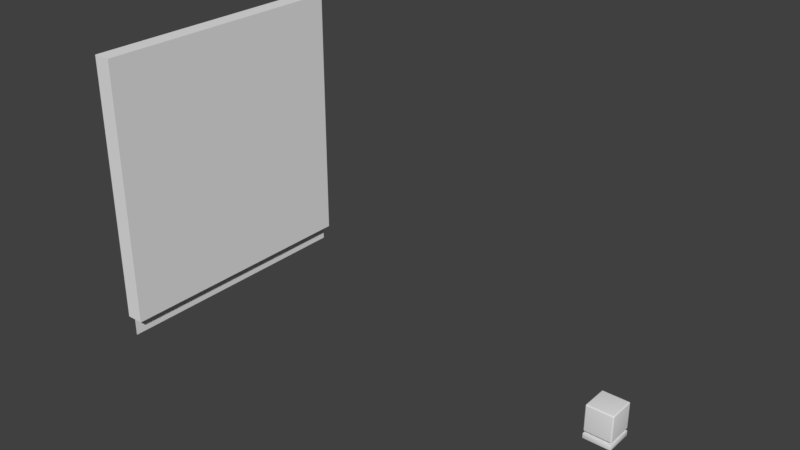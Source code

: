 # Source: DeskLamp.blend  (saved by Blender 2.79.0; exported with 4.5.12 LTS)
import bpy
from mathutils import Matrix  # noqa: F401  (used for matrix-valued properties, if any)

bpy.ops.wm.read_factory_settings(use_empty=True)
scene = bpy.context.scene
scene.name = 'Scene'

# ---- collections
col_collection_1 = bpy.data.collections.new('Collection 1'); scene.collection.children.link(col_collection_1)

# ---- materials (node trees are filled in below, after node groups)
mat_material_002 = bpy.data.materials.new('Material.002')
mat_material_002.alpha_threshold = 0.0
mat_material_002.use_transparent_shadow = False
mat_material_002.roughness = 0.5
mat_material_001 = bpy.data.materials.new('Material.001')
mat_material_001.alpha_threshold = 0.0
mat_material_001.use_transparent_shadow = False
mat_material_001.roughness = 0.5

# ---- material node trees

# ---- world
world_world = bpy.data.worlds.new('World'); scene.world = world_world
world_world.color = (0.05088, 0.05088, 0.05088)
world_world.use_sun_shadow = False
world_world.sun_shadow_jitter_overblur = 0.0
world_world.cycles.sampling_method = 'MANUAL'

# ---- meshes
me_cube_003 = bpy.data.meshes.new('Cube.003')
me_cube_003.from_pydata([(-0.1367, -0.1367, -3.576e-08), (-0.1367, -0.15, 0.01335), (-0.15, -0.1367, 0.01335), (-0.1367, -0.1401, 0.0004545), (-0.1367, -0.1433, 0.001789), (-0.1367, -0.1461, 0.00391), (-0.1401, -0.1367, 0.0004545), (-0.1402, -0.1402, 0.0009958), (-0.1402, -0.1433, 0.002346), (-0.1401, -0.1458, 0.004223), (-0.1433, -0.1367, 0.001789), (-0.1434, -0.1402, 0.002354), (-0.143, -0.143, 0.003486), (-0.1427, -0.1451, 0.004945), (-0.1444, -0.1444, 0.005642), (-0.1401, -0.1495, 0.01335), (-0.1433, -0.1482, 0.01335), (-0.1461, -0.1461, 0.01335), (-0.1367, -0.1495, 0.009896), (-0.1402, -0.149, 0.009787), (-0.1433, -0.1477, 0.009845), (-0.1458, -0.1458, 0.009917), (-0.1367, -0.1482, 0.006674), (-0.1402, -0.1476, 0.00665), (-0.143, -0.1465, 0.006991), (-0.1451, -0.1451, 0.007271), (-0.1495, -0.1367, 0.009896), (-0.1482, -0.1367, 0.006674), (-0.1461, -0.1367, 0.00391), (-0.1495, -0.1401, 0.01335), (-0.149, -0.1402, 0.009758), (-0.1477, -0.1402, 0.006653), (-0.1458, -0.1401, 0.004232), (-0.1482, -0.1433, 0.01335), (-0.1476, -0.1434, 0.009825), (-0.1465, -0.143, 0.006988), (-0.1451, -0.1427, 0.004946), (-0.1367, -0.15, 0.2866), (-0.1367, -0.1367, 0.3), (-0.15, -0.1367, 0.2866), (-0.1367, -0.1495, 0.2901), (-0.1367, -0.1482, 0.2933), (-0.1367, -0.1461, 0.2961), (-0.1401, -0.1495, 0.2867), (-0.1402, -0.149, 0.2902), (-0.1402, -0.1477, 0.2933), (-0.1401, -0.1458, 0.2958), (-0.1433, -0.1482, 0.2867), (-0.1434, -0.1476, 0.2902), (-0.143, -0.1465, 0.293), (-0.1427, -0.1451, 0.2951), (-0.1444, -0.1444, 0.2944), (-0.1401, -0.1367, 0.2995), (-0.1433, -0.1367, 0.2982), (-0.1461, -0.1367, 0.2961), (-0.1367, -0.1401, 0.2995), (-0.1402, -0.1402, 0.299), (-0.1433, -0.1402, 0.2977), (-0.1458, -0.1401, 0.2958), (-0.1367, -0.1433, 0.2982), (-0.1402, -0.1434, 0.2976), (-0.143, -0.143, 0.2965), (-0.1451, -0.1427, 0.2951), (-0.1495, -0.1401, 0.2867), (-0.1482, -0.1433, 0.2867), (-0.1461, -0.1461, 0.2867), (-0.1495, -0.1367, 0.2901), (-0.149, -0.1402, 0.2902), (-0.1477, -0.1433, 0.2902), (-0.1458, -0.1458, 0.2901), (-0.1482, -0.1367, 0.2933), (-0.1476, -0.1402, 0.2934), (-0.1465, -0.143, 0.293), (-0.1451, -0.1451, 0.2927), (-0.1367, 0.1367, -3.576e-08), (-0.15, 0.1367, 0.01335), (-0.1367, 0.15, 0.01335), (-0.1401, 0.1367, 0.0004545), (-0.1433, 0.1367, 0.001789), (-0.1461, 0.1367, 0.00391), (-0.1367, 0.1401, 0.0004545), (-0.1402, 0.1402, 0.0009958), (-0.1433, 0.1402, 0.002346), (-0.1458, 0.1401, 0.004223), (-0.1367, 0.1433, 0.001789), (-0.1402, 0.1434, 0.002354), (-0.143, 0.143, 0.003486), (-0.1451, 0.1427, 0.004945), (-0.1444, 0.1444, 0.005642), (-0.1495, 0.1401, 0.01335), (-0.1482, 0.1433, 0.01335), (-0.1461, 0.1461, 0.01335), (-0.1495, 0.1367, 0.009896), (-0.149, 0.1402, 0.009787), (-0.1477, 0.1433, 0.009845), (-0.1458, 0.1458, 0.009917), (-0.1482, 0.1367, 0.006674), (-0.1476, 0.1402, 0.00665), (-0.1465, 0.143, 0.006991), (-0.1451, 0.1451, 0.007271), (-0.1367, 0.1495, 0.009896), (-0.1367, 0.1482, 0.006674), (-0.1367, 0.1461, 0.00391), (-0.1401, 0.1495, 0.01335), (-0.1402, 0.149, 0.009758), (-0.1402, 0.1477, 0.006653), (-0.1401, 0.1458, 0.004232), (-0.1433, 0.1482, 0.01335), (-0.1434, 0.1476, 0.009825), (-0.143, 0.1465, 0.006988), (-0.1427, 0.1451, 0.004946), (-0.1367, 0.1367, 0.3), (-0.1367, 0.15, 0.2866), (-0.15, 0.1367, 0.2866), (-0.1367, 0.1401, 0.2995), (-0.1367, 0.1433, 0.2982), (-0.1367, 0.1461, 0.2961), (-0.1401, 0.1367, 0.2995), (-0.1402, 0.1402, 0.299), (-0.1402, 0.1433, 0.2977), (-0.1401, 0.1458, 0.2958), (-0.1433, 0.1367, 0.2982), (-0.1434, 0.1402, 0.2976), (-0.143, 0.143, 0.2965), (-0.1427, 0.1451, 0.2951), (-0.1444, 0.1444, 0.2944), (-0.1401, 0.1495, 0.2867), (-0.1433, 0.1482, 0.2867), (-0.1461, 0.1461, 0.2867), (-0.1367, 0.1495, 0.2901), (-0.1402, 0.149, 0.2902), (-0.1433, 0.1477, 0.2902), (-0.1458, 0.1458, 0.2901), (-0.1367, 0.1482, 0.2933), (-0.1402, 0.1476, 0.2934), (-0.143, 0.1465, 0.293), (-0.1451, 0.1451, 0.2927), (-0.1495, 0.1367, 0.2901), (-0.1482, 0.1367, 0.2933), (-0.1461, 0.1367, 0.2961), (-0.1495, 0.1401, 0.2867), (-0.149, 0.1402, 0.2902), (-0.1477, 0.1402, 0.2933), (-0.1458, 0.1401, 0.2958), (-0.1482, 0.1433, 0.2867), (-0.1476, 0.1434, 0.2902), (-0.1465, 0.143, 0.293), (-0.1451, 0.1427, 0.2951), (0.1367, -0.1367, -3.576e-08), (0.15, -0.1367, 0.01335), (0.1367, -0.15, 0.01335), (0.1401, -0.1367, 0.0004545), (0.1433, -0.1367, 0.001789), (0.1461, -0.1367, 0.00391), (0.1367, -0.1401, 0.0004545), (0.1402, -0.1402, 0.0009958), (0.1433, -0.1402, 0.002346), (0.1458, -0.1401, 0.004223), (0.1367, -0.1433, 0.001789), (0.1402, -0.1434, 0.002354), (0.143, -0.143, 0.003486), (0.1451, -0.1427, 0.004945), (0.1444, -0.1444, 0.005642), (0.1495, -0.1401, 0.01335), (0.1482, -0.1433, 0.01335), (0.1461, -0.1461, 0.01335), (0.1495, -0.1367, 0.009896), (0.149, -0.1402, 0.009787), (0.1477, -0.1433, 0.009845), (0.1458, -0.1458, 0.009917), (0.1482, -0.1367, 0.006674), (0.1476, -0.1402, 0.00665), (0.1465, -0.143, 0.006991), (0.1451, -0.1451, 0.007271), (0.1367, -0.1495, 0.009896), (0.1367, -0.1482, 0.006674), (0.1367, -0.1461, 0.00391), (0.1401, -0.1495, 0.01335), (0.1402, -0.149, 0.009758), (0.1402, -0.1477, 0.006653), (0.1401, -0.1458, 0.004232), (0.1433, -0.1482, 0.01335), (0.1434, -0.1476, 0.009825), (0.143, -0.1465, 0.006988), (0.1427, -0.1451, 0.004946), (0.1367, -0.1367, 0.3), (0.1367, -0.15, 0.2866), (0.15, -0.1367, 0.2866), (0.1367, -0.1401, 0.2995), (0.1367, -0.1433, 0.2982), (0.1367, -0.1461, 0.2961), (0.1401, -0.1367, 0.2995), (0.1402, -0.1402, 0.299), (0.1402, -0.1433, 0.2977), (0.1401, -0.1458, 0.2958), (0.1433, -0.1367, 0.2982), (0.1434, -0.1402, 0.2976), (0.143, -0.143, 0.2965), (0.1427, -0.1451, 0.2951), (0.1444, -0.1444, 0.2944), (0.1401, -0.1495, 0.2867), (0.1433, -0.1482, 0.2867), (0.1461, -0.1461, 0.2867), (0.1367, -0.1495, 0.2901), (0.1402, -0.149, 0.2902), (0.1433, -0.1477, 0.2902), (0.1458, -0.1458, 0.2901), (0.1367, -0.1482, 0.2933), (0.1402, -0.1476, 0.2934), (0.143, -0.1465, 0.293), (0.1451, -0.1451, 0.2927), (0.1495, -0.1367, 0.2901), (0.1482, -0.1367, 0.2933), (0.1461, -0.1367, 0.2961), (0.1495, -0.1401, 0.2867), (0.149, -0.1402, 0.2902), (0.1477, -0.1402, 0.2933), (0.1458, -0.1401, 0.2958), (0.1482, -0.1433, 0.2867), (0.1476, -0.1434, 0.2902), (0.1465, -0.143, 0.293), (0.1451, -0.1427, 0.2951), (0.1367, 0.1367, -3.576e-08), (0.1367, 0.15, 0.01335), (0.15, 0.1367, 0.01335), (0.1367, 0.1401, 0.0004545), (0.1367, 0.1433, 0.001789), (0.1367, 0.1461, 0.00391), (0.1401, 0.1367, 0.0004545), (0.1402, 0.1402, 0.0009958), (0.1402, 0.1433, 0.002346), (0.1401, 0.1458, 0.004223), (0.1433, 0.1367, 0.001789), (0.1434, 0.1402, 0.002354), (0.143, 0.143, 0.003486), (0.1427, 0.1451, 0.004945), (0.1444, 0.1444, 0.005642), (0.1401, 0.1495, 0.01335), (0.1433, 0.1482, 0.01335), (0.1461, 0.1461, 0.01335), (0.1367, 0.1495, 0.009896), (0.1402, 0.149, 0.009787), (0.1433, 0.1477, 0.009845), (0.1458, 0.1458, 0.009917), (0.1367, 0.1482, 0.006674), (0.1402, 0.1476, 0.00665), (0.143, 0.1465, 0.006991), (0.1451, 0.1451, 0.007271), (0.1495, 0.1367, 0.009896), (0.1482, 0.1367, 0.006674), (0.1461, 0.1367, 0.00391), (0.1495, 0.1401, 0.01335), (0.149, 0.1402, 0.009758), (0.1477, 0.1402, 0.006653), (0.1458, 0.1401, 0.004232), (0.1482, 0.1433, 0.01335), (0.1476, 0.1434, 0.009825), (0.1465, 0.143, 0.006988), (0.1451, 0.1427, 0.004946), (0.1367, 0.1367, 0.3), (0.15, 0.1367, 0.2866), (0.1367, 0.15, 0.2866), (0.1401, 0.1367, 0.2995), (0.1433, 0.1367, 0.2982), (0.1461, 0.1367, 0.2961), (0.1367, 0.1401, 0.2995), (0.1402, 0.1402, 0.299), (0.1433, 0.1402, 0.2977), (0.1458, 0.1401, 0.2958), (0.1367, 0.1433, 0.2982), (0.1402, 0.1434, 0.2976), (0.143, 0.143, 0.2965), (0.1451, 0.1427, 0.2951), (0.1444, 0.1444, 0.2944), (0.1495, 0.1401, 0.2867), (0.1482, 0.1433, 0.2867), (0.1461, 0.1461, 0.2867), (0.1495, 0.1367, 0.2901), (0.149, 0.1402, 0.2902), (0.1477, 0.1433, 0.2902), (0.1458, 0.1458, 0.2901), (0.1482, 0.1367, 0.2933), (0.1476, 0.1402, 0.2934), (0.1465, 0.143, 0.293), (0.1451, 0.1451, 0.2927), (0.1367, 0.1495, 0.2901), (0.1367, 0.1482, 0.2933), (0.1367, 0.1461, 0.2961), (0.1401, 0.1495, 0.2867), (0.1402, 0.149, 0.2902), (0.1402, 0.1477, 0.2933), (0.1401, 0.1458, 0.2958), (0.1433, 0.1482, 0.2867), (0.1434, 0.1476, 0.2902), (0.143, 0.1465, 0.293), (0.1427, 0.1451, 0.2951)], [], [(150, 186, 37, 1), (224, 260, 187, 149), (259, 111, 38, 185), (2, 39, 113, 75), (76, 112, 261, 223), (0, 3, 7, 6), (3, 4, 8, 7), (4, 5, 9, 8), (6, 7, 11, 10), (7, 8, 12, 11), (8, 9, 13, 12), (10, 11, 32, 28), (11, 12, 36, 32), (12, 13, 14, 36), (1, 15, 19, 18), (15, 16, 20, 19), (16, 17, 21, 20), (18, 19, 23, 22), (19, 20, 24, 23), (20, 21, 25, 24), (22, 23, 9, 5), (23, 24, 13, 9), (24, 25, 14, 13), (2, 26, 30, 29), (26, 27, 31, 30), (27, 28, 32, 31), (29, 30, 34, 33), (30, 31, 35, 34), (31, 32, 36, 35), (33, 34, 21, 17), (34, 35, 25, 21), (35, 36, 14, 25), (37, 40, 44, 43), (40, 41, 45, 44), (41, 42, 46, 45), (43, 44, 48, 47), (44, 45, 49, 48), (45, 46, 50, 49), (47, 48, 69, 65), (48, 49, 73, 69), (49, 50, 51, 73), (38, 52, 56, 55), (52, 53, 57, 56), (53, 54, 58, 57), (55, 56, 60, 59), (56, 57, 61, 60), (57, 58, 62, 61), (59, 60, 46, 42), (60, 61, 50, 46), (61, 62, 51, 50), (39, 63, 67, 66), (63, 64, 68, 67), (64, 65, 69, 68), (66, 67, 71, 70), (67, 68, 72, 71), (68, 69, 73, 72), (70, 71, 58, 54), (71, 72, 62, 58), (72, 73, 51, 62), (74, 77, 81, 80), (77, 78, 82, 81), (78, 79, 83, 82), (80, 81, 85, 84), (81, 82, 86, 85), (82, 83, 87, 86), (84, 85, 106, 102), (85, 86, 110, 106), (86, 87, 88, 110), (75, 89, 93, 92), (89, 90, 94, 93), (90, 91, 95, 94), (92, 93, 97, 96), (93, 94, 98, 97), (94, 95, 99, 98), (96, 97, 83, 79), (97, 98, 87, 83), (98, 99, 88, 87), (76, 100, 104, 103), (100, 101, 105, 104), (101, 102, 106, 105), (103, 104, 108, 107), (104, 105, 109, 108), (105, 106, 110, 109), (107, 108, 95, 91), (108, 109, 99, 95), (109, 110, 88, 99), (111, 114, 118, 117), (114, 115, 119, 118), (115, 116, 120, 119), (117, 118, 122, 121), (118, 119, 123, 122), (119, 120, 124, 123), (121, 122, 143, 139), (122, 123, 147, 143), (123, 124, 125, 147), (112, 126, 130, 129), (126, 127, 131, 130), (127, 128, 132, 131), (129, 130, 134, 133), (130, 131, 135, 134), (131, 132, 136, 135), (133, 134, 120, 116), (134, 135, 124, 120), (135, 136, 125, 124), (113, 137, 141, 140), (137, 138, 142, 141), (138, 139, 143, 142), (140, 141, 145, 144), (141, 142, 146, 145), (142, 143, 147, 146), (144, 145, 132, 128), (145, 146, 136, 132), (146, 147, 125, 136), (148, 151, 155, 154), (151, 152, 156, 155), (152, 153, 157, 156), (154, 155, 159, 158), (155, 156, 160, 159), (156, 157, 161, 160), (158, 159, 180, 176), (159, 160, 184, 180), (160, 161, 162, 184), (149, 163, 167, 166), (163, 164, 168, 167), (164, 165, 169, 168), (166, 167, 171, 170), (167, 168, 172, 171), (168, 169, 173, 172), (170, 171, 157, 153), (171, 172, 161, 157), (172, 173, 162, 161), (150, 174, 178, 177), (174, 175, 179, 178), (175, 176, 180, 179), (177, 178, 182, 181), (178, 179, 183, 182), (179, 180, 184, 183), (181, 182, 169, 165), (182, 183, 173, 169), (183, 184, 162, 173), (185, 188, 192, 191), (188, 189, 193, 192), (189, 190, 194, 193), (191, 192, 196, 195), (192, 193, 197, 196), (193, 194, 198, 197), (195, 196, 217, 213), (196, 197, 221, 217), (197, 198, 199, 221), (186, 200, 204, 203), (200, 201, 205, 204), (201, 202, 206, 205), (203, 204, 208, 207), (204, 205, 209, 208), (205, 206, 210, 209), (207, 208, 194, 190), (208, 209, 198, 194), (209, 210, 199, 198), (187, 211, 215, 214), (211, 212, 216, 215), (212, 213, 217, 216), (214, 215, 219, 218), (215, 216, 220, 219), (216, 217, 221, 220), (218, 219, 206, 202), (219, 220, 210, 206), (220, 221, 199, 210), (222, 225, 229, 228), (225, 226, 230, 229), (226, 227, 231, 230), (228, 229, 233, 232), (229, 230, 234, 233), (230, 231, 235, 234), (232, 233, 254, 250), (233, 234, 258, 254), (234, 235, 236, 258), (223, 237, 241, 240), (237, 238, 242, 241), (238, 239, 243, 242), (240, 241, 245, 244), (241, 242, 246, 245), (242, 243, 247, 246), (244, 245, 231, 227), (245, 246, 235, 231), (246, 247, 236, 235), (224, 248, 252, 251), (248, 249, 253, 252), (249, 250, 254, 253), (251, 252, 256, 255), (252, 253, 257, 256), (253, 254, 258, 257), (255, 256, 243, 239), (256, 257, 247, 243), (257, 258, 236, 247), (259, 262, 266, 265), (262, 263, 267, 266), (263, 264, 268, 267), (265, 266, 270, 269), (266, 267, 271, 270), (267, 268, 272, 271), (269, 270, 291, 287), (270, 271, 295, 291), (271, 272, 273, 295), (260, 274, 278, 277), (274, 275, 279, 278), (275, 276, 280, 279), (277, 278, 282, 281), (278, 279, 283, 282), (279, 280, 284, 283), (281, 282, 268, 264), (282, 283, 272, 268), (283, 284, 273, 272), (261, 285, 289, 288), (285, 286, 290, 289), (286, 287, 291, 290), (288, 289, 293, 292), (289, 290, 294, 293), (290, 291, 295, 294), (292, 293, 280, 276), (293, 294, 284, 280), (294, 295, 273, 284), (74, 0, 6, 77), (77, 6, 10, 78), (78, 10, 28, 79), (79, 28, 27, 96), (96, 27, 26, 92), (92, 26, 2, 75), (1, 37, 43, 15), (15, 43, 47, 16), (16, 47, 65, 17), (17, 65, 64, 33), (33, 64, 63, 29), (29, 63, 39, 2), (38, 111, 117, 52), (52, 117, 121, 53), (53, 121, 139, 54), (54, 139, 138, 70), (70, 138, 137, 66), (66, 137, 113, 39), (112, 76, 103, 126), (126, 103, 107, 127), (127, 107, 91, 128), (128, 91, 90, 144), (144, 90, 89, 140), (140, 89, 75, 113), (222, 74, 80, 225), (225, 80, 84, 226), (226, 84, 102, 227), (227, 102, 101, 244), (244, 101, 100, 240), (240, 100, 76, 223), (111, 259, 265, 114), (114, 265, 269, 115), (115, 269, 287, 116), (116, 287, 286, 133), (133, 286, 285, 129), (129, 285, 261, 112), (260, 224, 251, 274), (274, 251, 255, 275), (275, 255, 239, 276), (276, 239, 238, 292), (292, 238, 237, 288), (288, 237, 223, 261), (148, 222, 228, 151), (151, 228, 232, 152), (152, 232, 250, 153), (153, 250, 249, 170), (170, 249, 248, 166), (166, 248, 224, 149), (259, 185, 191, 262), (262, 191, 195, 263), (263, 195, 213, 264), (264, 213, 212, 281), (281, 212, 211, 277), (277, 211, 187, 260), (186, 150, 177, 200), (200, 177, 181, 201), (201, 181, 165, 202), (202, 165, 164, 218), (218, 164, 163, 214), (214, 163, 149, 187), (0, 148, 154, 3), (3, 154, 158, 4), (4, 158, 176, 5), (5, 176, 175, 22), (22, 175, 174, 18), (18, 174, 150, 1), (185, 38, 55, 188), (188, 55, 59, 189), (189, 59, 42, 190), (190, 42, 41, 207), (207, 41, 40, 203), (203, 40, 37, 186), (74, 222, 148, 0)])
me_cube_003.polygons.foreach_set('use_smooth', [True] * 294)
_uv = me_cube_003.uv_layers.new(name='UVMap')
_uv.uv.foreach_set('vector', [0.7335, 0.4991, 0.7453, 0.7339, 0.5114, 0.7336, 0.5221, 0.5002, 0.7529, 0.2667, 0.9876, 0.2545, 0.9876, 0.4884, 0.7542, 0.4781, 0.0124, 0.2595, 0.2452, 0.2664, 0.2462, 0.4855, 0.01241, 0.4935, 0.5012, 0.4793, 0.2691, 0.4852, 0.268, 0.2664, 0.4997, 0.2689, 0.5203, 0.2476, 0.5078, 0.01269, 0.7418, 0.01242, 0.7318, 0.246, 0.523, 0.4782, 0.523, 0.4818, 0.5193, 0.482, 0.5194, 0.4783, 0.523, 0.4818, 0.5228, 0.4854, 0.5191, 0.4855, 0.5193, 0.482, 0.5228, 0.4854, 0.5226, 0.489, 0.519, 0.4887, 0.5191, 0.4855, 0.5194, 0.4783, 0.5193, 0.482, 0.5158, 0.4822, 0.5159, 0.4785, 0.5193, 0.482, 0.5191, 0.4855, 0.5158, 0.4855, 0.5158, 0.4822, 0.5191, 0.4855, 0.519, 0.4887, 0.5157, 0.4884, 0.5158, 0.4855, 0.5159, 0.4785, 0.5158, 0.4822, 0.5125, 0.4823, 0.5122, 0.4787, 0.5158, 0.4822, 0.5158, 0.4855, 0.5129, 0.4856, 0.5125, 0.4823, 0.5158, 0.4855, 0.5157, 0.4884, 0.5132, 0.4881, 0.5129, 0.4856, 0.5221, 0.5002, 0.5181, 0.4999, 0.5183, 0.4958, 0.5223, 0.4964, 0.5181, 0.4999, 0.5139, 0.4993, 0.5144, 0.4951, 0.5183, 0.4958, 0.5139, 0.4993, 0.5097, 0.4986, 0.5106, 0.4942, 0.5144, 0.4951, 0.5223, 0.4964, 0.5183, 0.4958, 0.5186, 0.492, 0.5224, 0.4926, 0.5183, 0.4958, 0.5144, 0.4951, 0.5151, 0.4914, 0.5186, 0.492, 0.5144, 0.4951, 0.5106, 0.4942, 0.5119, 0.4905, 0.5151, 0.4914, 0.5224, 0.4926, 0.5186, 0.492, 0.519, 0.4887, 0.5226, 0.489, 0.5186, 0.492, 0.5151, 0.4914, 0.5157, 0.4884, 0.519, 0.4887, 0.5151, 0.4914, 0.5119, 0.4905, 0.5132, 0.4881, 0.5157, 0.4884, 0.5012, 0.4793, 0.5049, 0.4791, 0.5055, 0.4831, 0.5014, 0.4833, 0.5049, 0.4791, 0.5086, 0.4789, 0.5092, 0.4827, 0.5055, 0.4831, 0.5086, 0.4789, 0.5122, 0.4787, 0.5125, 0.4823, 0.5092, 0.4827, 0.5014, 0.4833, 0.5055, 0.4831, 0.5062, 0.487, 0.502, 0.4874, 0.5055, 0.4831, 0.5092, 0.4827, 0.5099, 0.4862, 0.5062, 0.487, 0.5092, 0.4827, 0.5125, 0.4823, 0.5129, 0.4856, 0.5099, 0.4862, 0.502, 0.4874, 0.5062, 0.487, 0.5072, 0.4907, 0.5027, 0.4917, 0.5062, 0.487, 0.5099, 0.4862, 0.5108, 0.4894, 0.5072, 0.4907, 0.5099, 0.4862, 0.5129, 0.4856, 0.5132, 0.4881, 0.5108, 0.4894, 0.5114, 0.7336, 0.5113, 0.7376, 0.5071, 0.7377, 0.5073, 0.7335, 0.5113, 0.7376, 0.511, 0.7417, 0.5068, 0.7417, 0.5071, 0.7377, 0.511, 0.7417, 0.5107, 0.7459, 0.5064, 0.7454, 0.5068, 0.7417, 0.5073, 0.7335, 0.5071, 0.7377, 0.5031, 0.7378, 0.5032, 0.7336, 0.5071, 0.7377, 0.5068, 0.7417, 0.5031, 0.7415, 0.5031, 0.7378, 0.5068, 0.7417, 0.5064, 0.7454, 0.5029, 0.7446, 0.5031, 0.7415, 0.5032, 0.7336, 0.5031, 0.7378, 0.4994, 0.7381, 0.499, 0.7337, 0.5031, 0.7378, 0.5031, 0.7415, 0.5, 0.7416, 0.4994, 0.7381, 0.5031, 0.7415, 0.5029, 0.7446, 0.5005, 0.744, 0.5, 0.7416, 0.2462, 0.4855, 0.25, 0.4854, 0.2505, 0.4894, 0.2464, 0.4896, 0.25, 0.4854, 0.2539, 0.4853, 0.2543, 0.4892, 0.2505, 0.4894, 0.2539, 0.4853, 0.2577, 0.4852, 0.2577, 0.489, 0.2543, 0.4892, 0.2464, 0.4896, 0.2505, 0.4894, 0.2512, 0.4933, 0.2469, 0.4937, 0.2505, 0.4894, 0.2543, 0.4892, 0.2548, 0.4927, 0.2512, 0.4933, 0.2543, 0.4892, 0.2577, 0.489, 0.2578, 0.4923, 0.2548, 0.4927, 0.2469, 0.4937, 0.2512, 0.4933, 0.2519, 0.497, 0.2475, 0.4979, 0.2512, 0.4933, 0.2548, 0.4927, 0.2555, 0.4958, 0.2519, 0.497, 0.2548, 0.4927, 0.2578, 0.4923, 0.2578, 0.4948, 0.2555, 0.4958, 0.2691, 0.4852, 0.269, 0.4891, 0.2649, 0.4892, 0.2652, 0.4852, 0.269, 0.4891, 0.2687, 0.4932, 0.2645, 0.4931, 0.2649, 0.4892, 0.2687, 0.4932, 0.2683, 0.4975, 0.2638, 0.4968, 0.2645, 0.4931, 0.2652, 0.4852, 0.2649, 0.4892, 0.2611, 0.4891, 0.2614, 0.4852, 0.2649, 0.4892, 0.2645, 0.4931, 0.2608, 0.4926, 0.2611, 0.4891, 0.2645, 0.4931, 0.2638, 0.4968, 0.2602, 0.4958, 0.2608, 0.4926, 0.2614, 0.4852, 0.2611, 0.4891, 0.2577, 0.489, 0.2577, 0.4852, 0.2611, 0.4891, 0.2608, 0.4926, 0.2578, 0.4923, 0.2577, 0.489, 0.2608, 0.4926, 0.2602, 0.4958, 0.2578, 0.4948, 0.2578, 0.4923, 0.5216, 0.2696, 0.518, 0.2696, 0.5178, 0.2659, 0.5215, 0.266, 0.518, 0.2696, 0.5144, 0.2695, 0.5143, 0.2658, 0.5178, 0.2659, 0.5144, 0.2695, 0.5108, 0.2693, 0.511, 0.2656, 0.5143, 0.2658, 0.5215, 0.266, 0.5178, 0.2659, 0.5176, 0.2624, 0.5213, 0.2624, 0.5178, 0.2659, 0.5143, 0.2658, 0.5142, 0.2624, 0.5176, 0.2624, 0.5143, 0.2658, 0.511, 0.2656, 0.5113, 0.2624, 0.5142, 0.2624, 0.5213, 0.2624, 0.5176, 0.2624, 0.5173, 0.2591, 0.521, 0.2588, 0.5176, 0.2624, 0.5142, 0.2624, 0.5141, 0.2595, 0.5173, 0.2591, 0.5142, 0.2624, 0.5113, 0.2624, 0.5116, 0.2598, 0.5141, 0.2595, 0.4997, 0.2689, 0.4999, 0.2649, 0.5039, 0.265, 0.5034, 0.269, 0.4999, 0.2649, 0.5003, 0.2608, 0.5046, 0.2611, 0.5039, 0.265, 0.5003, 0.2608, 0.5009, 0.2565, 0.5055, 0.2574, 0.5046, 0.2611, 0.5034, 0.269, 0.5039, 0.265, 0.5077, 0.2653, 0.5071, 0.2691, 0.5039, 0.265, 0.5046, 0.2611, 0.5083, 0.2618, 0.5077, 0.2653, 0.5046, 0.2611, 0.5055, 0.2574, 0.5092, 0.2586, 0.5083, 0.2618, 0.5071, 0.2691, 0.5077, 0.2653, 0.511, 0.2656, 0.5108, 0.2693, 0.5077, 0.2653, 0.5083, 0.2618, 0.5113, 0.2624, 0.511, 0.2656, 0.5083, 0.2618, 0.5092, 0.2586, 0.5116, 0.2598, 0.5113, 0.2624, 0.5203, 0.2476, 0.5205, 0.2514, 0.5166, 0.2521, 0.5163, 0.248, 0.5205, 0.2514, 0.5207, 0.2551, 0.5169, 0.2558, 0.5166, 0.2521, 0.5207, 0.2551, 0.521, 0.2588, 0.5173, 0.2591, 0.5169, 0.2558, 0.5163, 0.248, 0.5166, 0.2521, 0.5126, 0.2529, 0.5121, 0.2486, 0.5166, 0.2521, 0.5169, 0.2558, 0.5134, 0.2565, 0.5126, 0.2529, 0.5169, 0.2558, 0.5173, 0.2591, 0.5141, 0.2595, 0.5134, 0.2565, 0.5121, 0.2486, 0.5126, 0.2529, 0.5089, 0.2538, 0.5078, 0.2493, 0.5126, 0.2529, 0.5134, 0.2565, 0.5103, 0.2575, 0.5089, 0.2538, 0.5134, 0.2565, 0.5141, 0.2595, 0.5116, 0.2598, 0.5103, 0.2575, 0.2452, 0.2664, 0.2454, 0.2624, 0.2495, 0.2625, 0.249, 0.2665, 0.2454, 0.2624, 0.2458, 0.2583, 0.25, 0.2586, 0.2495, 0.2625, 0.2458, 0.2583, 0.2464, 0.2541, 0.2508, 0.2549, 0.25, 0.2586, 0.249, 0.2665, 0.2495, 0.2625, 0.2533, 0.2626, 0.2529, 0.2665, 0.2495, 0.2625, 0.25, 0.2586, 0.2537, 0.2591, 0.2533, 0.2626, 0.25, 0.2586, 0.2508, 0.2549, 0.2543, 0.256, 0.2537, 0.2591, 0.2529, 0.2665, 0.2533, 0.2626, 0.2567, 0.2628, 0.2567, 0.2666, 0.2533, 0.2626, 0.2537, 0.2591, 0.2567, 0.2595, 0.2567, 0.2628, 0.2537, 0.2591, 0.2543, 0.256, 0.2567, 0.257, 0.2567, 0.2595, 0.5078, 0.01269, 0.5037, 0.01279, 0.5034, 0.00862, 0.5076, 0.008659, 0.5037, 0.01279, 0.4996, 0.01277, 0.4994, 0.008531, 0.5034, 0.00862, 0.4996, 0.01277, 0.4953, 0.01265, 0.4957, 0.008278, 0.4994, 0.008531, 0.5076, 0.008659, 0.5034, 0.00862, 0.5031, 0.004617, 0.5073, 0.004559, 0.5034, 0.00862, 0.4994, 0.008531, 0.4994, 0.004814, 0.5031, 0.004617, 0.4994, 0.008531, 0.4957, 0.008278, 0.4962, 0.004717, 0.4994, 0.004814, 0.5073, 0.004559, 0.5031, 0.004617, 0.5027, 0.0009062, 0.507, 0.0003553, 0.5031, 0.004617, 0.4994, 0.004814, 0.4991, 0.001665, 0.5027, 0.0009062, 0.4994, 0.004814, 0.4962, 0.004717, 0.4968, 0.002333, 0.4991, 0.001665, 0.268, 0.2664, 0.2642, 0.2665, 0.2638, 0.2625, 0.2679, 0.2625, 0.2642, 0.2665, 0.2604, 0.2665, 0.2601, 0.2627, 0.2638, 0.2625, 0.2604, 0.2665, 0.2567, 0.2666, 0.2567, 0.2628, 0.2601, 0.2627, 0.2679, 0.2625, 0.2638, 0.2625, 0.2633, 0.2586, 0.2675, 0.2584, 0.2638, 0.2625, 0.2601, 0.2627, 0.2597, 0.2591, 0.2633, 0.2586, 0.2601, 0.2627, 0.2567, 0.2628, 0.2567, 0.2595, 0.2597, 0.2591, 0.2675, 0.2584, 0.2633, 0.2586, 0.2626, 0.2549, 0.267, 0.2542, 0.2633, 0.2586, 0.2597, 0.2591, 0.259, 0.256, 0.2626, 0.2549, 0.2597, 0.2591, 0.2567, 0.2595, 0.2567, 0.257, 0.259, 0.256, 0.7323, 0.4772, 0.7358, 0.4772, 0.7361, 0.4809, 0.7323, 0.4808, 0.7358, 0.4772, 0.7394, 0.4774, 0.7396, 0.481, 0.7361, 0.4809, 0.7394, 0.4774, 0.7431, 0.4775, 0.7428, 0.4812, 0.7396, 0.481, 0.7323, 0.4808, 0.7361, 0.4809, 0.7363, 0.4844, 0.7325, 0.4844, 0.7361, 0.4809, 0.7396, 0.481, 0.7396, 0.4844, 0.7363, 0.4844, 0.7396, 0.481, 0.7428, 0.4812, 0.7425, 0.4845, 0.7396, 0.4844, 0.7325, 0.4844, 0.7363, 0.4844, 0.7364, 0.4877, 0.7328, 0.488, 0.7363, 0.4844, 0.7396, 0.4844, 0.7397, 0.4873, 0.7364, 0.4877, 0.7396, 0.4844, 0.7425, 0.4845, 0.7422, 0.487, 0.7397, 0.4873, 0.7542, 0.4781, 0.754, 0.4821, 0.7499, 0.4819, 0.7504, 0.4779, 0.754, 0.4821, 0.7534, 0.4862, 0.7492, 0.4858, 0.7499, 0.4819, 0.7534, 0.4862, 0.7527, 0.4905, 0.7483, 0.4895, 0.7492, 0.4858, 0.7504, 0.4779, 0.7499, 0.4819, 0.7461, 0.4816, 0.7467, 0.4777, 0.7499, 0.4819, 0.7492, 0.4858, 0.7455, 0.4851, 0.7461, 0.4816, 0.7492, 0.4858, 0.7483, 0.4895, 0.7446, 0.4882, 0.7455, 0.4851, 0.7467, 0.4777, 0.7461, 0.4816, 0.7428, 0.4812, 0.7431, 0.4775, 0.7461, 0.4816, 0.7455, 0.4851, 0.7425, 0.4845, 0.7428, 0.4812, 0.7455, 0.4851, 0.7446, 0.4882, 0.7422, 0.487, 0.7425, 0.4845, 0.7335, 0.4991, 0.7333, 0.4954, 0.7372, 0.4947, 0.7375, 0.4988, 0.7333, 0.4954, 0.733, 0.4916, 0.7368, 0.491, 0.7372, 0.4947, 0.733, 0.4916, 0.7328, 0.488, 0.7364, 0.4877, 0.7368, 0.491, 0.7375, 0.4988, 0.7372, 0.4947, 0.7411, 0.4939, 0.7416, 0.4982, 0.7372, 0.4947, 0.7368, 0.491, 0.7403, 0.4903, 0.7411, 0.4939, 0.7368, 0.491, 0.7364, 0.4877, 0.7397, 0.4873, 0.7403, 0.4903, 0.7416, 0.4982, 0.7411, 0.4939, 0.7449, 0.493, 0.7459, 0.4975, 0.7411, 0.4939, 0.7403, 0.4903, 0.7435, 0.4894, 0.7449, 0.493, 0.7403, 0.4903, 0.7397, 0.4873, 0.7422, 0.487, 0.7435, 0.4894, 0.01241, 0.4935, 0.01245, 0.4976, 0.008294, 0.4978, 0.008373, 0.4936, 0.01245, 0.4976, 0.01238, 0.5017, 0.008166, 0.5018, 0.008294, 0.4978, 0.01238, 0.5017, 0.0122, 0.5059, 0.007876, 0.5055, 0.008166, 0.5018, 0.008373, 0.4936, 0.008294, 0.4978, 0.004308, 0.4981, 0.004282, 0.4939, 0.008294, 0.4978, 0.008166, 0.5018, 0.004474, 0.5018, 0.004308, 0.4981, 0.008166, 0.5018, 0.007876, 0.5055, 0.00435, 0.5049, 0.004474, 0.5018, 0.004282, 0.4939, 0.004308, 0.4981, 0.0006179, 0.4985, 9.158e-05, 0.4942, 0.004308, 0.4981, 0.004474, 0.5018, 0.001347, 0.502, 0.0006179, 0.4985, 0.004474, 0.5018, 0.00435, 0.5049, 0.001992, 0.5043, 0.001347, 0.502, 0.7453, 0.7339, 0.7493, 0.7338, 0.7497, 0.738, 0.7454, 0.738, 0.7493, 0.7338, 0.7535, 0.7339, 0.7536, 0.7381, 0.7497, 0.738, 0.7535, 0.7339, 0.7577, 0.734, 0.7574, 0.7384, 0.7536, 0.7381, 0.7454, 0.738, 0.7497, 0.738, 0.7499, 0.742, 0.7457, 0.7421, 0.7497, 0.738, 0.7536, 0.7381, 0.7536, 0.7418, 0.7499, 0.742, 0.7536, 0.7381, 0.7574, 0.7384, 0.7568, 0.7419, 0.7536, 0.7418, 0.7457, 0.7421, 0.7499, 0.742, 0.7504, 0.7457, 0.746, 0.7463, 0.7499, 0.742, 0.7536, 0.7418, 0.7539, 0.745, 0.7504, 0.7457, 0.7536, 0.7418, 0.7568, 0.7419, 0.7562, 0.7443, 0.7539, 0.745, 0.9876, 0.4884, 0.9916, 0.4885, 0.9917, 0.4927, 0.9875, 0.4924, 0.9916, 0.4885, 0.9957, 0.4887, 0.9957, 0.493, 0.9917, 0.4927, 0.9957, 0.4887, 0.9999, 0.4891, 0.9994, 0.4934, 0.9957, 0.493, 0.9875, 0.4924, 0.9917, 0.4927, 0.9918, 0.4967, 0.9876, 0.4965, 0.9917, 0.4927, 0.9957, 0.493, 0.9955, 0.4966, 0.9918, 0.4967, 0.9957, 0.493, 0.9994, 0.4934, 0.9986, 0.4969, 0.9955, 0.4966, 0.9876, 0.4965, 0.9918, 0.4967, 0.9921, 0.5004, 0.9878, 0.5007, 0.9918, 0.4967, 0.9955, 0.4966, 0.9956, 0.4998, 0.9921, 0.5004, 0.9955, 0.4966, 0.9986, 0.4969, 0.998, 0.4992, 0.9956, 0.4998, 0.7309, 0.2679, 0.7309, 0.2644, 0.7346, 0.2642, 0.7345, 0.2679, 0.7309, 0.2644, 0.7311, 0.2608, 0.7348, 0.2606, 0.7346, 0.2642, 0.7311, 0.2608, 0.7313, 0.2571, 0.7349, 0.2574, 0.7348, 0.2606, 0.7345, 0.2679, 0.7346, 0.2642, 0.7382, 0.264, 0.7381, 0.2677, 0.7346, 0.2642, 0.7348, 0.2606, 0.7381, 0.2606, 0.7382, 0.264, 0.7348, 0.2606, 0.7349, 0.2574, 0.7382, 0.2577, 0.7381, 0.2606, 0.7381, 0.2677, 0.7382, 0.264, 0.7414, 0.2638, 0.7417, 0.2674, 0.7382, 0.264, 0.7381, 0.2606, 0.7411, 0.2605, 0.7414, 0.2638, 0.7381, 0.2606, 0.7382, 0.2577, 0.7407, 0.258, 0.7411, 0.2605, 0.7318, 0.246, 0.7358, 0.2462, 0.7356, 0.2503, 0.7316, 0.2498, 0.7358, 0.2462, 0.7399, 0.2468, 0.7395, 0.251, 0.7356, 0.2503, 0.7399, 0.2468, 0.7442, 0.2475, 0.7432, 0.2519, 0.7395, 0.251, 0.7316, 0.2498, 0.7356, 0.2503, 0.7353, 0.2541, 0.7314, 0.2535, 0.7356, 0.2503, 0.7395, 0.251, 0.7388, 0.2547, 0.7353, 0.2541, 0.7395, 0.251, 0.7432, 0.2519, 0.742, 0.2556, 0.7388, 0.2547, 0.7314, 0.2535, 0.7353, 0.2541, 0.7349, 0.2574, 0.7313, 0.2571, 0.7353, 0.2541, 0.7388, 0.2547, 0.7382, 0.2577, 0.7349, 0.2574, 0.7388, 0.2547, 0.742, 0.2556, 0.7407, 0.258, 0.7382, 0.2577, 0.7529, 0.2667, 0.7491, 0.2669, 0.7485, 0.263, 0.7525, 0.2627, 0.7491, 0.2669, 0.7454, 0.2672, 0.7447, 0.2634, 0.7485, 0.263, 0.7454, 0.2672, 0.7417, 0.2674, 0.7414, 0.2638, 0.7447, 0.2634, 0.7525, 0.2627, 0.7485, 0.263, 0.7477, 0.2591, 0.752, 0.2586, 0.7485, 0.263, 0.7447, 0.2634, 0.744, 0.2599, 0.7477, 0.2591, 0.7447, 0.2634, 0.7414, 0.2638, 0.7411, 0.2605, 0.744, 0.2599, 0.752, 0.2586, 0.7477, 0.2591, 0.7467, 0.2553, 0.7512, 0.2543, 0.7477, 0.2591, 0.744, 0.2599, 0.7431, 0.2567, 0.7467, 0.2553, 0.744, 0.2599, 0.7411, 0.2605, 0.7407, 0.258, 0.7431, 0.2567, 0.0124, 0.2595, 0.008375, 0.2594, 0.008232, 0.2553, 0.01241, 0.2555, 0.008375, 0.2594, 0.004286, 0.2592, 0.004293, 0.255, 0.008232, 0.2553, 0.004286, 0.2592, 8.637e-05, 0.2589, 0.0006135, 0.2546, 0.004293, 0.255, 0.01241, 0.2555, 0.008232, 0.2553, 0.008087, 0.2513, 0.01231, 0.2514, 0.008232, 0.2553, 0.004293, 0.255, 0.00443, 0.2513, 0.008087, 0.2513, 0.004293, 0.255, 0.0006135, 0.2546, 0.001317, 0.2511, 0.00443, 0.2513, 0.01231, 0.2514, 0.008087, 0.2513, 0.007803, 0.2476, 0.0121, 0.2472, 0.008087, 0.2513, 0.00443, 0.2513, 0.004297, 0.2482, 0.007803, 0.2476, 0.00443, 0.2513, 0.001317, 0.2511, 0.001949, 0.2488, 0.004297, 0.2482, 0.9876, 0.2545, 0.9875, 0.2505, 0.9917, 0.2502, 0.9916, 0.2544, 0.9875, 0.2505, 0.9875, 0.2464, 0.9918, 0.2462, 0.9917, 0.2502, 0.9875, 0.2464, 0.9876, 0.2421, 0.992, 0.2425, 0.9918, 0.2462, 0.9916, 0.2544, 0.9917, 0.2502, 0.9957, 0.2499, 0.9957, 0.2541, 0.9917, 0.2502, 0.9918, 0.2462, 0.9955, 0.2462, 0.9957, 0.2499, 0.9918, 0.2462, 0.992, 0.2425, 0.9956, 0.243, 0.9955, 0.2462, 0.9957, 0.2541, 0.9957, 0.2499, 0.9994, 0.2494, 0.9999, 0.2538, 0.9957, 0.2499, 0.9955, 0.2462, 0.9986, 0.2459, 0.9994, 0.2494, 0.9955, 0.2462, 0.9956, 0.243, 0.9979, 0.2436, 0.9986, 0.2459, 0.7418, 0.01242, 0.7419, 0.008394, 0.7461, 0.008273, 0.7459, 0.01246, 0.7419, 0.008394, 0.7421, 0.004298, 0.7464, 0.004321, 0.7461, 0.008273, 0.7421, 0.004298, 0.7425, 8.637e-05, 0.7468, 0.0006257, 0.7464, 0.004321, 0.7459, 0.01246, 0.7461, 0.008273, 0.7501, 0.008153, 0.75, 0.01239, 0.7461, 0.008273, 0.7464, 0.004321, 0.7501, 0.004477, 0.7501, 0.008153, 0.7464, 0.004321, 0.7468, 0.0006257, 0.7503, 0.001346, 0.7501, 0.004477, 0.75, 0.01239, 0.7501, 0.008153, 0.7538, 0.007892, 0.7542, 0.01222, 0.7501, 0.008153, 0.7501, 0.004477, 0.7532, 0.004359, 0.7538, 0.007892, 0.7501, 0.004477, 0.7503, 0.001346, 0.7526, 0.001993, 0.7532, 0.004359, 0.5216, 0.2696, 0.523, 0.4782, 0.5194, 0.4783, 0.518, 0.2696, 0.518, 0.2696, 0.5194, 0.4783, 0.5159, 0.4785, 0.5144, 0.2695, 0.5144, 0.2695, 0.5159, 0.4785, 0.5122, 0.4787, 0.5108, 0.2693, 0.5108, 0.2693, 0.5122, 0.4787, 0.5086, 0.4789, 0.5071, 0.2691, 0.5071, 0.2691, 0.5086, 0.4789, 0.5049, 0.4791, 0.5034, 0.269, 0.5034, 0.269, 0.5049, 0.4791, 0.5012, 0.4793, 0.4997, 0.2689, 0.5221, 0.5002, 0.5114, 0.7336, 0.5073, 0.7335, 0.5181, 0.4999, 0.5181, 0.4999, 0.5073, 0.7335, 0.5032, 0.7336, 0.5139, 0.4993, 0.5139, 0.4993, 0.5032, 0.7336, 0.499, 0.7337, 0.5097, 0.4986, 0.5027, 0.4917, 0.2683, 0.4975, 0.2687, 0.4932, 0.502, 0.4874, 0.502, 0.4874, 0.2687, 0.4932, 0.269, 0.4891, 0.5014, 0.4833, 0.5014, 0.4833, 0.269, 0.4891, 0.2691, 0.4852, 0.5012, 0.4793, 0.2462, 0.4855, 0.2452, 0.2664, 0.249, 0.2665, 0.25, 0.4854, 0.25, 0.4854, 0.249, 0.2665, 0.2529, 0.2665, 0.2539, 0.4853, 0.2539, 0.4853, 0.2529, 0.2665, 0.2567, 0.2666, 0.2577, 0.4852, 0.2577, 0.4852, 0.2567, 0.2666, 0.2604, 0.2665, 0.2614, 0.4852, 0.2614, 0.4852, 0.2604, 0.2665, 0.2642, 0.2665, 0.2652, 0.4852, 0.2652, 0.4852, 0.2642, 0.2665, 0.268, 0.2664, 0.2691, 0.4852, 0.5078, 0.01269, 0.5203, 0.2476, 0.5163, 0.248, 0.5037, 0.01279, 0.5037, 0.01279, 0.5163, 0.248, 0.5121, 0.2486, 0.4996, 0.01277, 0.4996, 0.01277, 0.5121, 0.2486, 0.5078, 0.2493, 0.4953, 0.01265, 0.267, 0.2542, 0.5009, 0.2565, 0.5003, 0.2608, 0.2675, 0.2584, 0.2675, 0.2584, 0.5003, 0.2608, 0.4999, 0.2649, 0.2679, 0.2625, 0.2679, 0.2625, 0.4999, 0.2649, 0.4997, 0.2689, 0.268, 0.2664, 0.7309, 0.2679, 0.5216, 0.2696, 0.5215, 0.266, 0.7309, 0.2644, 0.7309, 0.2644, 0.5215, 0.266, 0.5213, 0.2624, 0.7311, 0.2608, 0.7311, 0.2608, 0.5213, 0.2624, 0.521, 0.2588, 0.7313, 0.2571, 0.7313, 0.2571, 0.521, 0.2588, 0.5207, 0.2551, 0.7314, 0.2535, 0.7314, 0.2535, 0.5207, 0.2551, 0.5205, 0.2514, 0.7316, 0.2498, 0.7316, 0.2498, 0.5205, 0.2514, 0.5203, 0.2476, 0.7318, 0.246, 0.2452, 0.2664, 0.0124, 0.2595, 0.01241, 0.2555, 0.2454, 0.2624, 0.2454, 0.2624, 0.01241, 0.2555, 0.01231, 0.2514, 0.2458, 0.2583, 0.2458, 0.2583, 0.01231, 0.2514, 0.0121, 0.2472, 0.2464, 0.2541, 0.507, 0.0003553, 0.7425, 8.637e-05, 0.7421, 0.004298, 0.5073, 0.004559, 0.5073, 0.004559, 0.7421, 0.004298, 0.7419, 0.008394, 0.5076, 0.008659, 0.5076, 0.008659, 0.7419, 0.008394, 0.7418, 0.01242, 0.5078, 0.01269, 0.9876, 0.2545, 0.7529, 0.2667, 0.7525, 0.2627, 0.9875, 0.2505, 0.9875, 0.2505, 0.7525, 0.2627, 0.752, 0.2586, 0.9875, 0.2464, 0.9875, 0.2464, 0.752, 0.2586, 0.7512, 0.2543, 0.9876, 0.2421, 0.7542, 0.01222, 0.7442, 0.2475, 0.7399, 0.2468, 0.75, 0.01239, 0.75, 0.01239, 0.7399, 0.2468, 0.7358, 0.2462, 0.7459, 0.01246, 0.7459, 0.01246, 0.7358, 0.2462, 0.7318, 0.246, 0.7418, 0.01242, 0.7323, 0.4772, 0.7309, 0.2679, 0.7345, 0.2679, 0.7358, 0.4772, 0.7358, 0.4772, 0.7345, 0.2679, 0.7381, 0.2677, 0.7394, 0.4774, 0.7394, 0.4774, 0.7381, 0.2677, 0.7417, 0.2674, 0.7431, 0.4775, 0.7431, 0.4775, 0.7417, 0.2674, 0.7454, 0.2672, 0.7467, 0.4777, 0.7467, 0.4777, 0.7454, 0.2672, 0.7491, 0.2669, 0.7504, 0.4779, 0.7504, 0.4779, 0.7491, 0.2669, 0.7529, 0.2667, 0.7542, 0.4781, 0.0124, 0.2595, 0.01241, 0.4935, 0.008373, 0.4936, 0.008375, 0.2594, 0.008375, 0.2594, 0.008373, 0.4936, 0.004282, 0.4939, 0.004286, 0.2592, 0.004286, 0.2592, 0.004282, 0.4939, 9.158e-05, 0.4942, 8.637e-05, 0.2589, 0.9999, 0.2538, 0.9999, 0.4891, 0.9957, 0.4887, 0.9957, 0.2541, 0.9957, 0.2541, 0.9957, 0.4887, 0.9916, 0.4885, 0.9916, 0.2544, 0.9916, 0.2544, 0.9916, 0.4885, 0.9876, 0.4884, 0.9876, 0.2545, 0.7453, 0.7339, 0.7335, 0.4991, 0.7375, 0.4988, 0.7493, 0.7338, 0.7493, 0.7338, 0.7375, 0.4988, 0.7416, 0.4982, 0.7535, 0.7339, 0.7535, 0.7339, 0.7416, 0.4982, 0.7459, 0.4975, 0.7577, 0.734, 0.9878, 0.5007, 0.7527, 0.4905, 0.7534, 0.4862, 0.9876, 0.4965, 0.9876, 0.4965, 0.7534, 0.4862, 0.754, 0.4821, 0.9875, 0.4924, 0.9875, 0.4924, 0.754, 0.4821, 0.7542, 0.4781, 0.9876, 0.4884, 0.523, 0.4782, 0.7323, 0.4772, 0.7323, 0.4808, 0.523, 0.4818, 0.523, 0.4818, 0.7323, 0.4808, 0.7325, 0.4844, 0.5228, 0.4854, 0.5228, 0.4854, 0.7325, 0.4844, 0.7328, 0.488, 0.5226, 0.489, 0.5226, 0.489, 0.7328, 0.488, 0.733, 0.4916, 0.5224, 0.4926, 0.5224, 0.4926, 0.733, 0.4916, 0.7333, 0.4954, 0.5223, 0.4964, 0.5223, 0.4964, 0.7333, 0.4954, 0.7335, 0.4991, 0.5221, 0.5002, 0.01241, 0.4935, 0.2462, 0.4855, 0.2464, 0.4896, 0.01245, 0.4976, 0.01245, 0.4976, 0.2464, 0.4896, 0.2469, 0.4937, 0.01238, 0.5017, 0.01238, 0.5017, 0.2469, 0.4937, 0.2475, 0.4979, 0.0122, 0.5059, 0.746, 0.7463, 0.5107, 0.7459, 0.511, 0.7417, 0.7457, 0.7421, 0.7457, 0.7421, 0.511, 0.7417, 0.5113, 0.7376, 0.7454, 0.738, 0.7454, 0.738, 0.5113, 0.7376, 0.5114, 0.7336, 0.7453, 0.7339, 0.5216, 0.2696, 0.7309, 0.2679, 0.7323, 0.4772, 0.523, 0.4782])
_ca = me_cube_003.color_attributes.new('Col', 'BYTE_COLOR', 'CORNER')
_ca.data.foreach_set('color', [1.0, 1.0, 1.0, 1.0, 1.0, 1.0, 1.0, 1.0, 1.0, 1.0, 1.0, 1.0, 1.0, 1.0, 1.0, 1.0, 1.0, 1.0, 1.0, 1.0, 1.0, 1.0, 1.0, 1.0, 1.0, 1.0, 1.0, 1.0, 1.0, 1.0, 1.0, 1.0, 1.0, 1.0, 1.0, 1.0, 1.0, 1.0, 1.0, 1.0, 1.0, 1.0, 1.0, 1.0, 1.0, 1.0, 1.0, 1.0, 1.0, 1.0, 1.0, 1.0, 1.0, 1.0, 1.0, 1.0, 1.0, 1.0, 1.0, 1.0, 1.0, 1.0, 1.0, 1.0, 1.0, 1.0, 1.0, 1.0, 1.0, 1.0, 1.0, 1.0, 1.0, 1.0, 1.0, 1.0, 1.0, 1.0, 1.0, 1.0, 1.0, 1.0, 1.0, 1.0, 1.0, 1.0, 1.0, 1.0, 1.0, 1.0, 1.0, 1.0, 1.0, 1.0, 1.0, 1.0, 1.0, 1.0, 1.0, 1.0, 1.0, 1.0, 1.0, 1.0, 1.0, 1.0, 1.0, 1.0, 1.0, 1.0, 1.0, 1.0, 1.0, 1.0, 1.0, 1.0, 1.0, 1.0, 1.0, 1.0, 1.0, 1.0, 1.0, 1.0, 1.0, 1.0, 1.0, 1.0, 1.0, 1.0, 1.0, 1.0, 1.0, 1.0, 1.0, 1.0, 1.0, 1.0, 1.0, 1.0, 1.0, 1.0, 1.0, 1.0, 1.0, 1.0, 1.0, 1.0, 1.0, 1.0, 1.0, 1.0, 1.0, 1.0, 1.0, 1.0, 1.0, 1.0, 1.0, 1.0, 1.0, 1.0, 1.0, 1.0, 1.0, 1.0, 1.0, 1.0, 1.0, 1.0, 1.0, 1.0, 1.0, 1.0, 1.0, 1.0, 1.0, 1.0, 1.0, 1.0, 1.0, 1.0, 1.0, 1.0, 1.0, 1.0, 1.0, 1.0, 1.0, 1.0, 1.0, 1.0, 1.0, 1.0, 1.0, 1.0, 1.0, 1.0, 1.0, 1.0, 1.0, 1.0, 1.0, 1.0, 1.0, 1.0, 1.0, 1.0, 1.0, 1.0, 1.0, 1.0, 1.0, 1.0, 1.0, 1.0, 1.0, 1.0, 1.0, 1.0, 1.0, 1.0, 1.0, 1.0, 1.0, 1.0, 1.0, 1.0, 1.0, 1.0, 1.0, 1.0, 1.0, 1.0, 1.0, 1.0, 1.0, 1.0, 1.0, 1.0, 1.0, 1.0, 1.0, 1.0, 1.0, 1.0, 1.0, 1.0, 1.0, 1.0, 1.0, 1.0, 1.0, 1.0, 1.0, 1.0, 1.0, 1.0, 1.0, 1.0, 1.0, 1.0, 1.0, 1.0, 1.0, 1.0, 1.0, 1.0, 1.0, 1.0, 1.0, 1.0, 1.0, 1.0, 1.0, 1.0, 1.0, 1.0, 1.0, 1.0, 1.0, 1.0, 1.0, 1.0, 1.0, 1.0, 1.0, 1.0, 1.0, 1.0, 1.0, 1.0, 1.0, 1.0, 1.0, 1.0, 1.0, 1.0, 1.0, 1.0, 1.0, 1.0, 1.0, 1.0, 1.0, 1.0, 1.0, 1.0, 1.0, 1.0, 1.0, 1.0, 1.0, 1.0, 1.0, 1.0, 1.0, 1.0, 1.0, 1.0, 1.0, 1.0, 1.0, 1.0, 1.0, 1.0, 1.0, 1.0, 1.0, 1.0, 1.0, 1.0, 1.0, 1.0, 1.0, 1.0, 1.0, 1.0, 1.0, 1.0, 1.0, 1.0, 1.0, 1.0, 1.0, 1.0, 1.0, 1.0, 1.0, 1.0, 1.0, 1.0, 1.0, 1.0, 1.0, 1.0, 1.0, 1.0, 1.0, 1.0, 1.0, 1.0, 1.0, 1.0, 1.0, 1.0, 1.0, 1.0, 1.0, 1.0, 1.0, 1.0, 1.0, 1.0, 1.0, 1.0, 1.0, 1.0, 1.0, 1.0, 1.0, 1.0, 1.0, 1.0, 1.0, 1.0, 1.0, 1.0, 1.0, 1.0, 1.0, 1.0, 1.0, 1.0, 1.0, 1.0, 1.0, 1.0, 1.0, 1.0, 1.0, 1.0, 1.0, 1.0, 1.0, 1.0, 1.0, 1.0, 1.0, 1.0, 1.0, 1.0, 1.0, 1.0, 1.0, 1.0, 1.0, 1.0, 1.0, 1.0, 1.0, 1.0, 1.0, 1.0, 1.0, 1.0, 1.0, 1.0, 1.0, 1.0, 1.0, 1.0, 1.0, 1.0, 1.0, 1.0, 1.0, 1.0, 1.0, 1.0, 1.0, 1.0, 1.0, 1.0, 1.0, 1.0, 1.0, 1.0, 1.0, 1.0, 1.0, 1.0, 1.0, 1.0, 1.0, 1.0, 1.0, 1.0, 1.0, 1.0, 1.0, 1.0, 1.0, 1.0, 1.0, 1.0, 1.0, 1.0, 1.0, 1.0, 1.0, 1.0, 1.0, 1.0, 1.0, 1.0, 1.0, 1.0, 1.0, 1.0, 1.0, 1.0, 1.0, 1.0, 1.0, 1.0, 1.0, 1.0, 1.0, 1.0, 1.0, 1.0, 1.0, 1.0, 1.0, 1.0, 1.0, 1.0, 1.0, 1.0, 1.0, 1.0, 1.0, 1.0, 1.0, 1.0, 1.0, 1.0, 1.0, 1.0, 1.0, 1.0, 1.0, 1.0, 1.0, 1.0, 1.0, 1.0, 1.0, 1.0, 1.0, 1.0, 1.0, 1.0, 1.0, 1.0, 1.0, 1.0, 1.0, 1.0, 1.0, 1.0, 1.0, 1.0, 1.0, 1.0, 1.0, 1.0, 1.0, 1.0, 1.0, 1.0, 1.0, 1.0, 1.0, 1.0, 1.0, 1.0, 1.0, 1.0, 1.0, 1.0, 1.0, 1.0, 1.0, 1.0, 1.0, 1.0, 1.0, 1.0, 1.0, 1.0, 1.0, 1.0, 1.0, 1.0, 1.0, 1.0, 1.0, 1.0, 1.0, 1.0, 1.0, 1.0, 1.0, 1.0, 1.0, 1.0, 1.0, 1.0, 1.0, 1.0, 1.0, 1.0, 1.0, 1.0, 1.0, 1.0, 1.0, 1.0, 1.0, 1.0, 1.0, 1.0, 1.0, 1.0, 1.0, 1.0, 1.0, 1.0, 1.0, 1.0, 1.0, 1.0, 1.0, 1.0, 1.0, 1.0, 1.0, 1.0, 1.0, 1.0, 1.0, 1.0, 1.0, 1.0, 1.0, 1.0, 1.0, 1.0, 1.0, 1.0, 1.0, 1.0, 1.0, 1.0, 1.0, 1.0, 1.0, 1.0, 1.0, 1.0, 1.0, 1.0, 1.0, 1.0, 1.0, 1.0, 1.0, 1.0, 1.0, 1.0, 1.0, 1.0, 1.0, 1.0, 1.0, 1.0, 1.0, 1.0, 1.0, 1.0, 1.0, 1.0, 1.0, 1.0, 1.0, 1.0, 1.0, 1.0, 1.0, 1.0, 1.0, 1.0, 1.0, 1.0, 1.0, 1.0, 1.0, 1.0, 1.0, 1.0, 1.0, 1.0, 1.0, 1.0, 1.0, 1.0, 1.0, 1.0, 1.0, 1.0, 1.0, 1.0, 1.0, 1.0, 1.0, 1.0, 1.0, 1.0, 1.0, 1.0, 1.0, 1.0, 1.0, 1.0, 1.0, 1.0, 1.0, 1.0, 1.0, 1.0, 1.0, 1.0, 1.0, 1.0, 1.0, 1.0, 1.0, 1.0, 1.0, 1.0, 1.0, 1.0, 1.0, 1.0, 1.0, 1.0, 1.0, 1.0, 1.0, 1.0, 1.0, 1.0, 1.0, 1.0, 1.0, 1.0, 1.0, 1.0, 1.0, 1.0, 1.0, 1.0, 1.0, 1.0, 1.0, 1.0, 1.0, 1.0, 1.0, 1.0, 1.0, 1.0, 1.0, 1.0, 1.0, 1.0, 1.0, 1.0, 1.0, 1.0, 1.0, 1.0, 1.0, 1.0, 1.0, 1.0, 1.0, 1.0, 1.0, 1.0, 1.0, 1.0, 1.0, 1.0, 1.0, 1.0, 1.0, 1.0, 1.0, 1.0, 1.0, 1.0, 1.0, 1.0, 1.0, 1.0, 1.0, 1.0, 1.0, 1.0, 1.0, 1.0, 1.0, 1.0, 1.0, 1.0, 1.0, 1.0, 1.0, 1.0, 1.0, 1.0, 1.0, 1.0, 1.0, 1.0, 1.0, 1.0, 1.0, 1.0, 1.0, 1.0, 1.0, 1.0, 1.0, 1.0, 1.0, 1.0, 1.0, 1.0, 1.0, 1.0, 1.0, 1.0, 1.0, 1.0, 1.0, 1.0, 1.0, 1.0, 1.0, 1.0, 1.0, 1.0, 1.0, 1.0, 1.0, 1.0, 1.0, 1.0, 1.0, 1.0, 1.0, 1.0, 1.0, 1.0, 1.0, 1.0, 1.0, 1.0, 1.0, 1.0, 1.0, 1.0, 1.0, 1.0, 1.0, 1.0, 1.0, 1.0, 1.0, 1.0, 1.0, 1.0, 1.0, 1.0, 1.0, 1.0, 1.0, 1.0, 1.0, 1.0, 1.0, 1.0, 1.0, 1.0, 1.0, 1.0, 1.0, 1.0, 1.0, 1.0, 1.0, 1.0, 1.0, 1.0, 1.0, 1.0, 1.0, 1.0, 1.0, 1.0, 1.0, 1.0, 1.0, 1.0, 1.0, 1.0, 1.0, 1.0, 1.0, 1.0, 1.0, 1.0, 1.0, 1.0, 1.0, 1.0, 1.0, 1.0, 1.0, 1.0, 1.0, 1.0, 1.0, 1.0, 1.0, 1.0, 1.0, 1.0, 1.0, 1.0, 1.0, 1.0, 1.0, 1.0, 1.0, 1.0, 1.0, 1.0, 1.0, 1.0, 1.0, 1.0, 1.0, 1.0, 1.0, 1.0, 1.0, 1.0, 1.0, 1.0, 1.0, 1.0, 1.0, 1.0, 1.0, 1.0, 1.0, 1.0, 1.0, 1.0, 1.0, 1.0, 1.0, 1.0, 1.0, 1.0, 1.0, 1.0, 1.0, 1.0, 1.0, 1.0, 1.0, 1.0, 1.0, 1.0, 1.0, 1.0, 1.0, 1.0, 1.0, 1.0, 1.0, 1.0, 1.0, 1.0, 1.0, 1.0, 1.0, 1.0, 1.0, 1.0, 1.0, 1.0, 1.0, 1.0, 1.0, 1.0, 1.0, 1.0, 1.0, 1.0, 1.0, 1.0, 1.0, 1.0, 1.0, 1.0, 1.0, 1.0, 1.0, 1.0, 1.0, 1.0, 1.0, 1.0, 1.0, 1.0, 1.0, 1.0, 1.0, 1.0, 1.0, 1.0, 1.0, 1.0, 1.0, 1.0, 1.0, 1.0, 1.0, 1.0, 1.0, 1.0, 1.0, 1.0, 1.0, 1.0, 1.0, 1.0, 1.0, 1.0, 1.0, 1.0, 1.0, 1.0, 1.0, 1.0, 1.0, 1.0, 1.0, 1.0, 1.0, 1.0, 1.0, 1.0, 1.0, 1.0, 1.0, 1.0, 1.0, 1.0, 1.0, 1.0, 1.0, 1.0, 1.0, 1.0, 1.0, 1.0, 1.0, 1.0, 1.0, 1.0, 1.0, 1.0, 1.0, 1.0, 1.0, 1.0, 1.0, 1.0, 1.0, 1.0, 1.0, 1.0, 1.0, 1.0, 1.0, 1.0, 1.0, 1.0, 1.0, 1.0, 1.0, 1.0, 1.0, 1.0, 1.0, 1.0, 1.0, 1.0, 1.0, 1.0, 1.0, 1.0, 1.0, 1.0, 1.0, 1.0, 1.0, 1.0, 1.0, 1.0, 1.0, 1.0, 1.0, 1.0, 1.0, 1.0, 1.0, 1.0, 1.0, 1.0, 1.0, 1.0, 1.0, 1.0, 1.0, 1.0, 1.0, 1.0, 1.0, 1.0, 1.0, 1.0, 1.0, 1.0, 1.0, 1.0, 1.0, 1.0, 1.0, 1.0, 1.0, 1.0, 1.0, 1.0, 1.0, 1.0, 1.0, 1.0, 1.0, 1.0, 1.0, 1.0, 1.0, 1.0, 1.0, 1.0, 1.0, 1.0, 1.0, 1.0, 1.0, 1.0, 1.0, 1.0, 1.0, 1.0, 1.0, 1.0, 1.0, 1.0, 1.0, 1.0, 1.0, 1.0, 1.0, 1.0, 1.0, 1.0, 1.0, 1.0, 1.0, 1.0, 1.0, 1.0, 1.0, 1.0, 1.0, 1.0, 1.0, 1.0, 1.0, 1.0, 1.0, 1.0, 1.0, 1.0, 1.0, 1.0, 1.0, 1.0, 1.0, 1.0, 1.0, 1.0, 1.0, 1.0, 1.0, 1.0, 1.0, 1.0, 1.0, 1.0, 1.0, 1.0, 1.0, 1.0, 1.0, 1.0, 1.0, 1.0, 1.0, 1.0, 1.0, 1.0, 1.0, 1.0, 1.0, 1.0, 1.0, 1.0, 1.0, 1.0, 1.0, 1.0, 1.0, 1.0, 1.0, 1.0, 1.0, 1.0, 1.0, 1.0, 1.0, 1.0, 1.0, 1.0, 1.0, 1.0, 1.0, 1.0, 1.0, 1.0, 1.0, 1.0, 1.0, 1.0, 1.0, 1.0, 1.0, 1.0, 1.0, 1.0, 1.0, 1.0, 1.0, 1.0, 1.0, 1.0, 1.0, 1.0, 1.0, 1.0, 1.0, 1.0, 1.0, 1.0, 1.0, 1.0, 1.0, 1.0, 1.0, 1.0, 1.0, 1.0, 1.0, 1.0, 1.0, 1.0, 1.0, 1.0, 1.0, 1.0, 1.0, 1.0, 1.0, 1.0, 1.0, 1.0, 1.0, 1.0, 1.0, 1.0, 1.0, 1.0, 1.0, 1.0, 1.0, 1.0, 1.0, 1.0, 1.0, 1.0, 1.0, 1.0, 1.0, 1.0, 1.0, 1.0, 1.0, 1.0, 1.0, 1.0, 1.0, 1.0, 1.0, 1.0, 1.0, 1.0, 1.0, 1.0, 1.0, 1.0, 1.0, 1.0, 1.0, 1.0, 1.0, 1.0, 1.0, 1.0, 1.0, 1.0, 1.0, 1.0, 1.0, 1.0, 1.0, 1.0, 1.0, 1.0, 1.0, 1.0, 1.0, 1.0, 1.0, 1.0, 1.0, 1.0, 1.0, 1.0, 1.0, 1.0, 1.0, 1.0, 1.0, 1.0, 1.0, 1.0, 1.0, 1.0, 1.0, 1.0, 1.0, 1.0, 1.0, 1.0, 1.0, 1.0, 1.0, 1.0, 1.0, 1.0, 1.0, 1.0, 1.0, 1.0, 1.0, 1.0, 1.0, 1.0, 1.0, 1.0, 1.0, 1.0, 1.0, 1.0, 1.0, 1.0, 1.0, 1.0, 1.0, 1.0, 1.0, 1.0, 1.0, 1.0, 1.0, 1.0, 1.0, 1.0, 1.0, 1.0, 1.0, 1.0, 1.0, 1.0, 1.0, 1.0, 1.0, 1.0, 1.0, 1.0, 1.0, 1.0, 1.0, 1.0, 1.0, 1.0, 1.0, 1.0, 1.0, 1.0, 1.0, 1.0, 1.0, 1.0, 1.0, 1.0, 1.0, 1.0, 1.0, 1.0, 1.0, 1.0, 1.0, 1.0, 1.0, 1.0, 1.0, 1.0, 1.0, 1.0, 1.0, 1.0, 1.0, 1.0, 1.0, 1.0, 1.0, 1.0, 1.0, 1.0, 1.0, 1.0, 1.0, 1.0, 1.0, 1.0, 1.0, 1.0, 1.0, 1.0, 1.0, 1.0, 1.0, 1.0, 1.0, 1.0, 1.0, 1.0, 1.0, 1.0, 1.0, 1.0, 1.0, 1.0, 1.0, 1.0, 1.0, 1.0, 1.0, 1.0, 1.0, 1.0, 1.0, 1.0, 1.0, 1.0, 1.0, 1.0, 1.0, 1.0, 1.0, 1.0, 1.0, 1.0, 1.0, 1.0, 1.0, 1.0, 1.0, 1.0, 1.0, 1.0, 1.0, 1.0, 1.0, 1.0, 1.0, 1.0, 1.0, 1.0, 1.0, 1.0, 1.0, 1.0, 1.0, 1.0, 1.0, 1.0, 1.0, 1.0, 1.0, 1.0, 1.0, 1.0, 1.0, 1.0, 1.0, 1.0, 1.0, 1.0, 1.0, 1.0, 1.0, 1.0, 1.0, 1.0, 1.0, 1.0, 1.0, 1.0, 1.0, 1.0, 1.0, 1.0, 1.0, 1.0, 1.0, 1.0, 1.0, 1.0, 1.0, 1.0, 1.0, 1.0, 1.0, 1.0, 1.0, 1.0, 1.0, 1.0, 1.0, 1.0, 1.0, 1.0, 1.0, 1.0, 1.0, 1.0, 1.0, 1.0, 1.0, 1.0, 1.0, 1.0, 1.0, 1.0, 1.0, 1.0, 1.0, 1.0, 1.0, 1.0, 1.0, 1.0, 1.0, 1.0, 1.0, 1.0, 1.0, 1.0, 1.0, 1.0, 1.0, 1.0, 1.0, 1.0, 1.0, 1.0, 1.0, 1.0, 1.0, 1.0, 1.0, 1.0, 1.0, 1.0, 1.0, 1.0, 1.0, 1.0, 1.0, 1.0, 1.0, 1.0, 1.0, 1.0, 1.0, 1.0, 1.0, 1.0, 1.0, 1.0, 1.0, 1.0, 1.0, 1.0, 1.0, 1.0, 1.0, 1.0, 1.0, 1.0, 1.0, 1.0, 1.0, 1.0, 1.0, 1.0, 1.0, 1.0, 1.0, 1.0, 1.0, 1.0, 1.0, 1.0, 1.0, 1.0, 1.0, 1.0, 1.0, 1.0, 1.0, 1.0, 1.0, 1.0, 1.0, 1.0, 1.0, 1.0, 1.0, 1.0, 1.0, 1.0, 1.0, 1.0, 1.0, 1.0, 1.0, 1.0, 1.0, 1.0, 1.0, 1.0, 1.0, 1.0, 1.0, 1.0, 1.0, 1.0, 1.0, 1.0, 1.0, 1.0, 1.0, 1.0, 1.0, 1.0, 1.0, 1.0, 1.0, 1.0, 1.0, 1.0, 1.0, 1.0, 1.0, 1.0, 1.0, 1.0, 1.0, 1.0, 1.0, 1.0, 1.0, 1.0, 1.0, 1.0, 1.0, 1.0, 1.0, 1.0, 1.0, 1.0, 1.0, 1.0, 1.0, 1.0, 1.0, 1.0, 1.0, 1.0, 1.0, 1.0, 1.0, 1.0, 1.0, 1.0, 1.0, 1.0, 1.0, 1.0, 1.0, 1.0, 1.0, 1.0, 1.0, 1.0, 1.0, 1.0, 1.0, 1.0, 1.0, 1.0, 1.0, 1.0, 1.0, 1.0, 1.0, 1.0, 1.0, 1.0, 1.0, 1.0, 1.0, 1.0, 1.0, 1.0, 1.0, 1.0, 1.0, 1.0, 1.0, 1.0, 1.0, 1.0, 1.0, 1.0, 1.0, 1.0, 1.0, 1.0, 1.0, 1.0, 1.0, 1.0, 1.0, 1.0, 1.0, 1.0, 1.0, 1.0, 1.0, 1.0, 1.0, 1.0, 1.0, 1.0, 1.0, 1.0, 1.0, 1.0, 1.0, 1.0, 1.0, 1.0, 1.0, 1.0, 1.0, 1.0, 1.0, 1.0, 1.0, 1.0, 1.0, 1.0, 1.0, 1.0, 1.0, 1.0, 1.0, 1.0, 1.0, 1.0, 1.0, 1.0, 1.0, 1.0, 1.0, 1.0, 1.0, 1.0, 1.0, 1.0, 1.0, 1.0, 1.0, 1.0, 1.0, 1.0, 1.0, 1.0, 1.0, 1.0, 1.0, 1.0, 1.0, 1.0, 1.0, 1.0, 1.0, 1.0, 1.0, 1.0, 1.0, 1.0, 1.0, 1.0, 1.0, 1.0, 1.0, 1.0, 1.0, 1.0, 1.0, 1.0, 1.0, 1.0, 1.0, 1.0, 1.0, 1.0, 1.0, 1.0, 1.0, 1.0, 1.0, 1.0, 1.0, 1.0, 1.0, 1.0, 1.0, 1.0, 1.0, 1.0, 1.0, 1.0, 1.0, 1.0, 1.0, 1.0, 1.0, 1.0, 1.0, 1.0, 1.0, 1.0, 1.0, 1.0, 1.0, 1.0, 1.0, 1.0, 1.0, 1.0, 1.0, 1.0, 1.0, 1.0, 1.0, 1.0, 1.0, 1.0, 1.0, 1.0, 1.0, 1.0, 1.0, 1.0, 1.0, 1.0, 1.0, 1.0, 1.0, 1.0, 1.0, 1.0, 1.0, 1.0, 1.0, 1.0, 1.0, 1.0, 1.0, 1.0, 1.0, 1.0, 1.0, 1.0, 1.0, 1.0, 1.0, 1.0, 1.0, 1.0, 1.0, 1.0, 1.0, 1.0, 1.0, 1.0, 1.0, 1.0, 1.0, 1.0, 1.0, 1.0, 1.0, 1.0, 1.0, 1.0, 1.0, 1.0, 1.0, 1.0, 1.0, 1.0, 1.0, 1.0, 1.0, 1.0, 1.0, 1.0, 1.0, 1.0, 1.0, 1.0, 1.0, 1.0, 1.0, 1.0, 1.0, 1.0, 1.0, 1.0, 1.0, 1.0, 1.0, 1.0, 1.0, 1.0, 1.0, 1.0, 1.0, 1.0, 1.0, 1.0, 1.0, 1.0, 1.0, 1.0, 1.0, 1.0, 1.0, 1.0, 1.0, 1.0, 1.0, 1.0, 1.0, 1.0, 1.0, 1.0, 1.0, 1.0, 1.0, 1.0, 1.0, 1.0, 1.0, 1.0, 1.0, 1.0, 1.0, 1.0, 1.0, 1.0, 1.0, 1.0, 1.0, 1.0, 1.0, 1.0, 1.0, 1.0, 1.0, 1.0, 1.0, 1.0, 1.0, 1.0, 1.0, 1.0, 1.0, 1.0, 1.0, 1.0, 1.0, 1.0, 1.0, 1.0, 1.0, 1.0, 1.0, 1.0, 1.0, 1.0, 1.0, 1.0, 1.0, 1.0, 1.0, 1.0, 1.0, 1.0, 1.0, 1.0, 1.0, 1.0, 1.0, 1.0, 1.0, 1.0, 1.0, 1.0, 1.0, 1.0, 1.0, 1.0, 1.0, 1.0, 1.0, 1.0, 1.0, 1.0, 1.0, 1.0, 1.0, 1.0, 1.0, 1.0, 1.0, 1.0, 1.0, 1.0, 1.0, 1.0, 1.0, 1.0, 1.0, 1.0, 1.0, 1.0, 1.0, 1.0, 1.0, 1.0, 1.0, 1.0, 1.0, 1.0, 1.0, 1.0, 1.0, 1.0, 1.0, 1.0, 1.0, 1.0, 1.0, 1.0, 1.0, 1.0, 1.0, 1.0, 1.0, 1.0, 1.0, 1.0, 1.0, 1.0, 1.0, 1.0, 1.0, 1.0, 1.0, 1.0, 1.0, 1.0, 1.0, 1.0, 1.0, 1.0, 1.0, 1.0, 1.0, 1.0, 1.0, 1.0, 1.0, 1.0, 1.0, 1.0, 1.0, 1.0, 1.0, 1.0, 1.0, 1.0, 1.0, 1.0, 1.0, 1.0, 1.0, 1.0, 1.0, 1.0, 1.0, 1.0, 1.0, 1.0, 1.0, 1.0, 1.0, 1.0, 1.0, 1.0, 1.0, 1.0, 1.0, 1.0, 1.0, 1.0, 1.0, 1.0, 1.0, 1.0, 1.0, 1.0, 1.0, 1.0, 1.0, 1.0, 1.0, 1.0, 1.0, 1.0, 1.0, 1.0, 1.0, 1.0, 1.0, 1.0, 1.0, 1.0, 1.0, 1.0, 1.0, 1.0, 1.0, 1.0, 1.0, 1.0, 1.0, 1.0, 1.0, 1.0, 1.0, 1.0, 1.0, 1.0, 1.0, 1.0, 1.0, 1.0, 1.0, 1.0, 1.0, 1.0, 1.0, 1.0, 1.0, 1.0, 1.0, 1.0, 1.0, 1.0, 1.0, 1.0, 1.0, 1.0, 1.0, 1.0, 1.0, 1.0, 1.0, 1.0, 1.0, 1.0, 1.0, 1.0, 1.0, 1.0, 1.0, 1.0, 1.0, 1.0, 1.0, 1.0, 1.0, 1.0, 1.0, 1.0, 1.0, 1.0, 1.0, 1.0, 1.0, 1.0, 1.0, 1.0, 1.0, 1.0, 1.0, 1.0, 1.0, 1.0, 1.0, 1.0, 1.0, 1.0, 1.0, 1.0, 1.0, 1.0, 1.0, 1.0, 1.0, 1.0, 1.0, 1.0, 1.0, 1.0, 1.0, 1.0, 1.0, 1.0, 1.0, 1.0, 1.0, 1.0, 1.0, 1.0, 1.0, 1.0, 1.0, 1.0, 1.0, 1.0, 1.0, 1.0, 1.0, 1.0, 1.0, 1.0, 1.0, 1.0, 1.0, 1.0, 1.0, 1.0, 1.0, 1.0, 1.0, 1.0, 1.0, 1.0, 1.0, 1.0, 1.0, 1.0, 1.0, 1.0, 1.0, 1.0, 1.0, 1.0, 1.0, 1.0, 1.0, 1.0, 1.0, 1.0, 1.0, 1.0, 1.0, 1.0, 1.0, 1.0, 1.0, 1.0, 1.0, 1.0, 1.0, 1.0, 1.0, 1.0, 1.0, 1.0, 1.0, 1.0, 1.0, 1.0, 1.0, 1.0, 1.0, 1.0, 1.0, 1.0, 1.0, 1.0, 1.0, 1.0, 1.0, 1.0, 1.0, 1.0, 1.0, 1.0, 1.0, 1.0, 1.0, 1.0, 1.0, 1.0, 1.0, 1.0, 1.0, 1.0, 1.0, 1.0, 1.0, 1.0, 1.0, 1.0, 1.0, 1.0, 1.0, 1.0, 1.0, 1.0, 1.0, 1.0, 1.0, 1.0, 1.0, 1.0, 1.0, 1.0, 1.0, 1.0, 1.0, 1.0, 1.0, 1.0, 1.0, 1.0, 1.0, 1.0, 1.0, 1.0, 1.0, 1.0, 1.0, 1.0, 1.0, 1.0, 1.0, 1.0, 1.0, 1.0, 1.0, 1.0, 1.0, 1.0, 1.0, 1.0, 1.0, 1.0, 1.0, 1.0, 1.0, 1.0, 1.0, 1.0, 1.0, 1.0, 1.0, 1.0, 1.0, 1.0, 1.0, 1.0, 1.0, 1.0, 1.0, 1.0, 1.0, 1.0, 1.0, 1.0, 1.0, 1.0, 1.0, 1.0, 1.0, 1.0, 1.0, 1.0, 1.0, 1.0, 1.0, 1.0, 1.0, 1.0, 1.0, 1.0, 1.0, 1.0, 1.0, 1.0, 1.0, 1.0, 1.0, 1.0, 1.0, 1.0, 1.0, 1.0, 1.0, 1.0, 1.0, 1.0, 1.0, 1.0, 1.0, 1.0, 1.0, 1.0, 1.0, 1.0, 1.0, 1.0, 1.0, 1.0, 1.0, 1.0, 1.0, 1.0, 1.0, 1.0, 1.0, 1.0, 1.0, 1.0, 1.0, 1.0, 1.0, 1.0, 1.0, 1.0, 1.0, 1.0, 1.0, 1.0, 1.0, 1.0, 1.0, 1.0, 1.0, 1.0, 1.0, 1.0, 1.0, 1.0, 1.0, 1.0, 1.0, 1.0, 1.0, 1.0, 1.0, 1.0, 1.0, 1.0, 1.0, 1.0, 1.0, 1.0, 1.0, 1.0, 1.0, 1.0, 1.0, 1.0, 1.0, 1.0, 1.0, 1.0, 1.0, 1.0, 1.0, 1.0, 1.0, 1.0, 1.0, 1.0, 1.0, 1.0, 1.0, 1.0, 1.0, 1.0, 1.0, 1.0, 1.0, 1.0, 1.0, 1.0, 1.0, 1.0, 1.0, 1.0, 1.0, 1.0, 1.0, 1.0, 1.0, 1.0, 1.0, 1.0, 1.0, 1.0, 1.0, 1.0, 1.0, 1.0, 1.0, 1.0, 1.0, 1.0, 1.0, 1.0, 1.0, 1.0, 1.0, 1.0, 1.0, 1.0, 1.0, 1.0, 1.0, 1.0, 1.0, 1.0, 1.0, 1.0, 1.0, 1.0, 1.0, 1.0, 1.0, 1.0, 1.0, 1.0, 1.0, 1.0, 1.0, 1.0, 1.0, 1.0, 1.0, 1.0, 1.0, 1.0, 1.0, 1.0, 1.0, 1.0, 1.0, 1.0, 1.0, 1.0, 1.0, 1.0, 1.0, 1.0, 1.0, 1.0, 1.0, 1.0, 1.0, 1.0, 1.0, 1.0, 1.0, 1.0, 1.0, 1.0, 1.0, 1.0, 1.0, 1.0, 1.0, 1.0, 1.0, 1.0, 1.0, 1.0, 1.0, 1.0, 1.0, 1.0, 1.0, 1.0, 1.0, 1.0, 1.0, 1.0, 1.0, 1.0, 1.0, 1.0, 1.0, 1.0, 1.0, 1.0, 1.0, 1.0, 1.0, 1.0, 1.0, 1.0, 1.0, 1.0, 1.0, 1.0, 1.0, 1.0, 1.0, 1.0, 1.0, 1.0, 1.0, 1.0, 1.0, 1.0, 1.0, 1.0, 1.0, 1.0, 1.0, 1.0, 1.0, 1.0, 1.0, 1.0, 1.0, 1.0, 1.0, 1.0, 1.0, 1.0, 1.0, 1.0, 1.0, 1.0, 1.0, 1.0, 1.0, 1.0, 1.0, 1.0, 1.0, 1.0, 1.0, 1.0, 1.0, 1.0, 1.0, 1.0, 1.0, 1.0, 1.0, 1.0, 1.0, 1.0, 1.0, 1.0, 1.0, 1.0, 1.0, 1.0, 1.0, 1.0, 1.0, 1.0, 1.0, 1.0, 1.0, 1.0, 1.0, 1.0, 1.0, 1.0, 1.0, 1.0, 1.0, 1.0, 1.0, 1.0, 1.0, 1.0, 1.0, 1.0, 1.0, 1.0, 1.0, 1.0, 1.0, 1.0, 1.0, 1.0, 1.0, 1.0, 1.0, 1.0, 1.0, 1.0, 1.0, 1.0, 1.0, 1.0, 1.0, 1.0, 1.0, 1.0, 1.0, 1.0, 1.0, 1.0, 1.0, 1.0, 1.0, 1.0, 1.0, 1.0, 1.0, 1.0, 1.0, 1.0, 1.0, 1.0, 1.0, 1.0, 1.0, 1.0, 1.0, 1.0, 1.0, 1.0, 1.0, 1.0, 1.0, 1.0, 1.0, 1.0, 1.0, 1.0, 1.0, 1.0, 1.0, 1.0, 1.0, 1.0, 1.0, 1.0, 1.0, 1.0, 1.0, 1.0, 1.0, 1.0, 1.0, 1.0, 1.0, 1.0, 1.0, 1.0, 1.0, 1.0, 1.0, 1.0, 1.0, 1.0, 1.0, 1.0, 1.0, 1.0, 1.0, 1.0, 1.0, 1.0, 1.0, 1.0, 1.0, 1.0, 1.0, 1.0, 1.0, 1.0, 1.0, 1.0, 1.0, 1.0, 1.0, 1.0, 1.0, 1.0, 1.0, 1.0, 1.0, 1.0, 1.0, 1.0, 1.0, 1.0, 1.0, 1.0, 1.0, 1.0, 1.0, 1.0, 1.0, 1.0, 1.0, 1.0, 1.0, 1.0, 1.0, 1.0, 1.0, 1.0, 1.0, 1.0, 1.0, 1.0, 1.0, 1.0, 1.0, 1.0, 1.0, 1.0, 1.0, 1.0, 1.0, 1.0, 1.0, 1.0, 1.0, 1.0, 1.0, 1.0, 1.0, 1.0, 1.0, 1.0, 1.0, 1.0, 1.0, 1.0, 1.0, 1.0, 1.0, 1.0, 1.0, 1.0, 1.0, 1.0, 1.0, 1.0, 1.0, 1.0, 1.0, 1.0, 1.0, 1.0, 1.0, 1.0, 1.0, 1.0, 1.0, 1.0, 1.0, 1.0, 1.0, 1.0, 1.0, 1.0, 1.0, 1.0, 1.0, 1.0, 1.0, 1.0, 1.0, 1.0, 1.0, 1.0, 1.0, 1.0, 1.0, 1.0, 1.0, 1.0, 1.0, 1.0, 1.0, 1.0, 1.0, 1.0, 1.0, 1.0, 1.0, 1.0, 1.0, 1.0, 1.0, 1.0, 1.0, 1.0, 1.0, 1.0, 1.0, 1.0, 1.0, 1.0, 1.0, 1.0, 1.0, 1.0, 1.0, 1.0, 1.0, 1.0, 1.0, 1.0, 1.0, 1.0, 1.0, 1.0, 1.0, 1.0, 1.0, 1.0, 1.0, 1.0, 1.0, 1.0, 1.0, 1.0, 1.0, 1.0, 1.0, 1.0, 1.0, 1.0, 1.0, 1.0, 1.0, 1.0, 1.0, 1.0, 1.0, 1.0, 1.0, 1.0, 1.0, 1.0, 1.0, 1.0, 1.0, 1.0, 1.0, 1.0, 1.0, 1.0, 1.0, 1.0, 1.0, 1.0, 1.0, 1.0, 1.0, 1.0, 1.0, 1.0, 1.0, 1.0, 1.0, 1.0, 1.0, 1.0, 1.0, 1.0, 1.0, 1.0, 1.0, 1.0, 1.0, 1.0, 1.0, 1.0, 1.0, 1.0, 1.0, 1.0, 1.0, 1.0, 1.0, 1.0, 1.0, 1.0, 1.0, 1.0, 1.0, 1.0, 1.0, 1.0, 1.0, 1.0, 1.0, 1.0, 1.0, 1.0, 1.0, 1.0, 1.0, 1.0, 1.0, 1.0, 1.0, 1.0, 1.0, 1.0, 1.0, 1.0, 1.0, 1.0, 1.0, 1.0, 1.0, 1.0, 1.0, 1.0, 1.0, 1.0, 1.0, 1.0, 1.0, 1.0, 1.0, 1.0, 1.0, 1.0, 1.0, 1.0, 1.0, 1.0, 1.0, 1.0, 1.0, 1.0, 1.0, 1.0, 1.0, 1.0, 1.0, 1.0, 1.0, 1.0, 1.0, 1.0, 1.0, 1.0, 1.0, 1.0, 1.0, 1.0, 1.0, 1.0, 1.0, 1.0, 1.0, 1.0, 1.0, 1.0, 1.0, 1.0, 1.0, 1.0, 1.0, 1.0, 1.0, 1.0, 1.0, 1.0, 1.0, 1.0, 1.0, 1.0, 1.0, 1.0, 1.0, 1.0, 1.0, 1.0, 1.0, 1.0, 1.0, 1.0, 1.0, 1.0, 1.0, 1.0, 1.0, 1.0, 1.0, 1.0, 1.0, 1.0, 1.0, 1.0, 1.0, 1.0, 1.0, 1.0, 1.0, 1.0, 1.0, 1.0, 1.0, 1.0, 1.0, 1.0, 1.0, 1.0, 1.0, 1.0, 1.0, 1.0, 1.0, 1.0, 1.0, 1.0, 1.0, 1.0, 1.0, 1.0, 1.0, 1.0, 1.0, 1.0, 1.0, 1.0, 1.0, 1.0, 1.0, 1.0, 1.0, 1.0, 1.0, 1.0, 1.0, 1.0, 1.0, 1.0, 1.0, 1.0, 1.0, 1.0, 1.0, 1.0, 1.0, 1.0, 1.0, 1.0, 1.0, 1.0, 1.0, 1.0, 1.0, 1.0, 1.0, 1.0, 1.0, 1.0, 1.0, 1.0, 1.0, 1.0, 1.0, 1.0, 1.0, 1.0, 1.0, 1.0, 1.0, 1.0, 1.0, 1.0, 1.0, 1.0, 1.0, 1.0, 1.0, 1.0, 1.0, 1.0, 1.0, 1.0, 1.0, 1.0, 1.0, 1.0, 1.0, 1.0, 1.0, 1.0, 1.0, 1.0, 1.0, 1.0, 1.0, 1.0, 1.0, 1.0, 1.0, 1.0, 1.0, 1.0, 1.0, 1.0, 1.0, 1.0, 1.0, 1.0, 1.0, 1.0, 1.0, 1.0, 1.0, 1.0, 1.0, 1.0, 1.0, 1.0, 1.0, 1.0, 1.0, 1.0, 1.0, 1.0, 1.0, 1.0, 1.0, 1.0, 1.0, 1.0, 1.0, 1.0, 1.0, 1.0, 1.0, 1.0, 1.0, 1.0, 1.0, 1.0, 1.0, 1.0, 1.0, 1.0, 1.0, 1.0, 1.0, 1.0, 1.0, 1.0, 1.0, 1.0, 1.0, 1.0, 1.0, 1.0, 1.0, 1.0, 1.0, 1.0, 1.0, 1.0, 1.0, 1.0, 1.0, 1.0, 1.0, 1.0, 1.0, 1.0, 1.0, 1.0, 1.0, 1.0, 1.0, 1.0, 1.0, 1.0, 1.0, 1.0, 1.0, 1.0, 1.0, 1.0, 1.0, 1.0, 1.0, 1.0, 1.0, 1.0, 1.0, 1.0, 1.0, 1.0, 1.0, 1.0, 1.0, 1.0, 1.0, 1.0, 1.0, 1.0, 1.0, 1.0, 1.0, 1.0, 1.0, 1.0, 1.0, 1.0, 1.0, 1.0, 1.0, 1.0, 1.0, 1.0, 1.0, 1.0, 1.0, 1.0, 1.0, 1.0, 1.0, 1.0, 1.0, 1.0, 1.0, 1.0, 1.0, 1.0, 1.0, 1.0, 1.0, 1.0, 1.0, 1.0, 1.0, 1.0, 1.0, 1.0, 1.0, 1.0, 1.0, 1.0, 1.0, 1.0, 1.0, 1.0, 1.0, 1.0, 1.0, 1.0, 1.0, 1.0, 1.0, 1.0, 1.0, 1.0, 1.0, 1.0, 1.0, 1.0, 1.0, 1.0, 1.0, 1.0, 1.0, 1.0, 1.0, 1.0, 1.0, 1.0, 1.0, 1.0, 1.0, 1.0, 1.0, 1.0, 1.0, 1.0, 1.0, 1.0, 1.0, 1.0, 1.0, 1.0, 1.0, 1.0, 1.0, 1.0, 1.0, 1.0, 1.0, 1.0, 1.0, 1.0, 1.0, 1.0, 1.0, 1.0, 1.0, 1.0, 1.0, 1.0, 1.0, 1.0, 1.0, 1.0, 1.0, 1.0, 1.0, 1.0, 1.0, 1.0, 1.0, 1.0, 1.0, 1.0, 1.0, 1.0, 1.0, 1.0, 1.0, 1.0, 1.0, 1.0, 1.0, 1.0, 1.0, 1.0, 1.0, 1.0, 1.0, 1.0, 1.0, 1.0, 1.0, 1.0, 1.0, 1.0, 1.0, 1.0, 1.0, 1.0, 1.0, 1.0, 1.0, 1.0, 1.0, 1.0, 1.0, 1.0, 1.0, 1.0, 1.0, 1.0, 1.0, 1.0, 1.0, 1.0, 1.0, 1.0, 1.0, 1.0, 1.0, 1.0, 1.0, 1.0, 1.0, 1.0, 1.0, 1.0, 1.0, 1.0, 1.0, 1.0, 1.0, 1.0, 1.0, 1.0, 1.0, 1.0, 1.0, 1.0, 1.0, 1.0, 1.0, 1.0, 1.0, 1.0, 1.0, 1.0, 1.0, 1.0, 1.0, 1.0, 1.0, 1.0, 1.0, 1.0, 1.0, 1.0, 1.0, 1.0, 1.0, 1.0, 1.0, 1.0, 1.0, 1.0, 1.0, 1.0, 1.0, 1.0, 1.0, 1.0, 1.0, 1.0, 1.0, 1.0, 1.0, 1.0, 1.0, 1.0, 1.0, 1.0, 1.0, 1.0, 1.0, 1.0, 1.0, 1.0, 1.0, 1.0, 1.0, 1.0, 1.0, 1.0, 1.0, 1.0, 1.0, 1.0, 1.0, 1.0, 1.0, 1.0, 1.0, 1.0, 1.0, 1.0, 1.0, 1.0, 1.0, 1.0, 1.0, 1.0, 1.0, 1.0, 1.0, 1.0, 1.0, 1.0, 1.0, 1.0, 1.0, 1.0, 1.0, 1.0, 1.0, 1.0, 1.0, 1.0, 1.0, 1.0, 1.0, 1.0, 1.0, 1.0, 1.0, 1.0, 1.0, 1.0, 1.0, 1.0, 1.0, 1.0, 1.0, 1.0, 1.0, 1.0, 1.0, 1.0, 1.0, 1.0, 1.0, 1.0, 1.0, 1.0, 1.0, 1.0, 1.0, 1.0, 1.0, 1.0, 1.0, 1.0, 1.0, 1.0, 1.0, 1.0, 1.0, 1.0, 1.0, 1.0, 1.0, 1.0, 1.0, 1.0, 1.0, 1.0, 1.0, 1.0, 1.0, 1.0, 1.0, 1.0, 1.0, 1.0, 1.0, 1.0, 1.0, 1.0, 1.0, 1.0, 1.0, 1.0, 1.0, 1.0, 1.0, 1.0, 1.0, 1.0, 1.0, 1.0, 1.0, 1.0, 1.0, 1.0, 1.0, 1.0, 1.0, 1.0, 1.0, 1.0, 1.0, 1.0, 1.0, 1.0, 1.0, 1.0, 1.0, 1.0, 1.0, 1.0, 1.0, 1.0, 1.0, 1.0, 1.0, 1.0, 1.0, 1.0, 1.0, 1.0, 1.0, 1.0, 1.0, 1.0, 1.0, 1.0, 1.0, 1.0, 1.0, 1.0, 1.0, 1.0, 1.0, 1.0, 1.0, 1.0, 1.0, 1.0, 1.0, 1.0, 1.0, 1.0, 1.0, 1.0, 1.0, 1.0, 1.0, 1.0, 1.0, 1.0, 1.0, 1.0, 1.0, 1.0, 1.0, 1.0, 1.0, 1.0, 1.0, 1.0, 1.0, 1.0, 1.0, 1.0, 1.0, 1.0, 1.0, 1.0, 1.0, 1.0, 1.0, 1.0, 1.0, 1.0, 1.0, 1.0, 1.0, 1.0, 1.0, 1.0, 1.0, 1.0, 1.0, 1.0, 1.0, 1.0, 1.0, 1.0, 1.0, 1.0, 1.0, 1.0, 1.0, 1.0, 1.0, 1.0, 1.0, 1.0, 1.0, 1.0, 1.0, 1.0, 1.0, 1.0, 1.0, 1.0, 1.0, 1.0, 1.0, 1.0, 1.0, 1.0, 1.0, 1.0, 1.0, 1.0, 1.0, 1.0, 1.0, 1.0, 1.0, 1.0, 1.0, 1.0, 1.0, 1.0, 1.0, 1.0, 1.0, 1.0, 1.0, 1.0, 1.0, 1.0, 1.0, 1.0, 1.0, 1.0, 1.0, 1.0, 1.0, 1.0, 1.0, 1.0, 1.0, 1.0, 1.0, 1.0, 1.0, 1.0, 1.0, 1.0, 1.0, 1.0, 1.0, 1.0, 1.0, 1.0, 1.0, 1.0, 1.0, 1.0, 1.0, 1.0, 1.0, 1.0, 1.0, 1.0, 1.0, 1.0, 1.0, 1.0, 1.0, 1.0, 1.0, 1.0, 1.0, 1.0, 1.0, 1.0, 1.0, 1.0, 1.0, 1.0, 1.0, 1.0, 1.0, 1.0, 1.0, 1.0, 1.0, 1.0, 1.0, 1.0, 1.0, 1.0, 1.0, 1.0, 1.0, 1.0, 1.0, 1.0, 1.0, 1.0, 1.0, 1.0, 1.0, 1.0, 1.0, 1.0, 1.0, 1.0, 1.0, 1.0, 1.0, 1.0, 1.0, 1.0, 1.0, 1.0, 1.0, 1.0, 1.0, 1.0, 1.0, 1.0, 1.0, 1.0, 1.0, 1.0, 1.0, 1.0, 1.0, 1.0, 1.0, 1.0, 1.0, 1.0, 1.0, 1.0, 1.0, 1.0, 1.0, 1.0, 1.0, 1.0, 1.0, 1.0, 1.0, 1.0, 1.0, 1.0, 1.0, 1.0, 1.0, 1.0, 1.0, 1.0, 1.0, 1.0, 1.0, 1.0, 1.0, 1.0, 1.0, 1.0, 1.0, 1.0, 1.0, 1.0, 1.0, 1.0, 1.0, 1.0, 1.0, 1.0, 1.0, 1.0, 1.0, 1.0, 1.0, 1.0, 1.0, 1.0, 1.0, 1.0, 1.0, 1.0, 1.0, 1.0, 1.0, 1.0, 1.0, 1.0, 1.0, 1.0, 1.0, 1.0, 1.0, 1.0, 1.0, 1.0, 1.0, 1.0, 1.0, 1.0, 1.0, 1.0, 1.0, 1.0, 1.0, 1.0, 1.0, 1.0, 1.0, 1.0, 1.0, 1.0, 1.0, 1.0, 1.0, 1.0, 1.0, 1.0, 1.0, 1.0, 1.0, 1.0, 1.0, 1.0, 1.0, 1.0, 1.0, 1.0, 1.0, 1.0, 1.0, 1.0, 1.0, 1.0, 1.0, 1.0, 1.0, 1.0, 1.0, 1.0, 1.0, 1.0, 1.0, 1.0, 1.0, 1.0, 1.0, 1.0, 1.0, 1.0, 1.0, 1.0, 1.0, 1.0, 1.0, 1.0, 1.0, 1.0, 1.0, 1.0, 1.0, 1.0, 1.0, 1.0, 1.0, 1.0, 1.0, 1.0, 1.0, 1.0, 1.0, 1.0, 1.0, 1.0, 1.0, 1.0, 1.0, 1.0, 1.0, 1.0, 1.0, 1.0, 1.0, 1.0, 1.0, 1.0, 1.0, 1.0, 1.0, 1.0, 1.0, 1.0, 1.0, 1.0, 1.0, 1.0, 1.0, 1.0, 1.0, 1.0, 1.0, 1.0, 1.0, 1.0, 1.0, 1.0, 1.0, 1.0, 1.0, 1.0, 1.0, 1.0, 1.0, 1.0, 1.0, 1.0, 1.0, 1.0, 1.0, 1.0, 1.0, 1.0, 1.0, 1.0, 1.0, 1.0, 1.0, 1.0, 1.0, 1.0, 1.0, 1.0, 1.0, 1.0, 1.0, 1.0, 1.0, 1.0, 1.0, 1.0, 1.0, 1.0, 1.0, 1.0, 1.0, 1.0, 1.0, 1.0, 1.0, 1.0, 1.0, 1.0, 1.0, 1.0, 1.0, 1.0, 1.0, 1.0, 1.0, 1.0, 1.0, 1.0, 1.0, 1.0, 1.0, 1.0, 1.0, 1.0, 1.0, 1.0, 1.0, 1.0, 1.0, 1.0, 1.0, 1.0, 1.0, 1.0, 1.0, 1.0, 1.0, 1.0, 1.0, 1.0, 1.0, 1.0, 1.0, 1.0, 1.0, 1.0, 1.0, 1.0, 1.0, 1.0, 1.0, 1.0, 1.0, 1.0, 1.0, 1.0, 1.0, 1.0, 1.0, 1.0, 1.0, 1.0, 1.0, 1.0, 1.0, 1.0, 1.0, 1.0, 1.0, 1.0, 1.0, 1.0, 1.0, 1.0, 1.0, 1.0, 1.0, 1.0, 1.0, 1.0, 1.0, 1.0, 1.0, 1.0, 1.0, 1.0, 1.0, 1.0, 1.0, 1.0, 1.0, 1.0, 1.0, 1.0, 1.0, 1.0, 1.0, 1.0, 1.0, 1.0, 1.0, 1.0, 1.0, 1.0, 1.0, 1.0, 1.0, 1.0, 1.0, 1.0, 1.0, 1.0, 1.0, 1.0, 1.0, 1.0, 1.0, 1.0, 1.0, 1.0, 1.0, 1.0, 1.0, 1.0, 1.0, 1.0, 1.0, 1.0, 1.0, 1.0, 1.0, 1.0, 1.0, 1.0, 1.0, 1.0, 1.0, 1.0, 1.0, 1.0, 1.0, 1.0, 1.0, 1.0, 1.0, 1.0, 1.0, 1.0, 1.0, 1.0, 1.0, 1.0, 1.0, 1.0, 1.0, 1.0, 1.0, 1.0, 1.0, 1.0, 1.0, 1.0, 1.0, 1.0, 1.0, 1.0, 1.0, 1.0, 1.0, 1.0, 1.0, 1.0, 1.0, 1.0, 1.0, 1.0, 1.0, 1.0, 1.0, 1.0, 1.0, 1.0, 1.0, 1.0, 1.0, 1.0, 1.0, 1.0, 1.0, 1.0, 1.0, 1.0, 1.0, 1.0, 1.0, 1.0, 1.0, 1.0, 1.0, 1.0, 1.0, 1.0, 1.0, 1.0, 1.0, 1.0, 1.0, 1.0, 1.0, 1.0, 1.0, 1.0, 1.0, 1.0, 1.0, 1.0, 1.0, 1.0, 1.0, 1.0, 1.0, 1.0, 1.0, 1.0, 1.0, 1.0, 1.0, 1.0, 1.0, 1.0, 1.0, 1.0, 1.0, 1.0, 1.0, 1.0, 1.0, 1.0, 1.0, 1.0, 1.0, 1.0, 1.0, 1.0, 1.0, 1.0, 1.0, 1.0, 1.0, 1.0, 1.0, 1.0, 1.0, 1.0, 1.0, 1.0, 1.0, 1.0, 1.0, 1.0, 1.0, 1.0, 1.0, 1.0, 1.0, 1.0, 1.0, 1.0, 1.0, 1.0, 1.0, 1.0, 1.0, 1.0, 1.0, 1.0, 1.0, 1.0, 1.0, 1.0, 1.0, 1.0, 1.0, 1.0, 1.0, 1.0, 1.0, 1.0, 1.0, 1.0, 1.0, 1.0, 1.0, 1.0, 1.0, 1.0, 1.0, 1.0, 1.0, 1.0, 1.0, 1.0, 1.0, 1.0, 1.0, 1.0, 1.0, 1.0, 1.0, 1.0, 1.0, 1.0, 1.0, 1.0, 1.0, 1.0, 1.0, 1.0, 1.0, 1.0, 1.0, 1.0, 1.0, 1.0, 1.0, 1.0, 1.0, 1.0, 1.0, 1.0, 1.0, 1.0, 1.0, 1.0, 1.0, 1.0, 1.0, 1.0, 1.0, 1.0, 1.0, 1.0, 1.0, 1.0, 1.0, 1.0, 1.0, 1.0, 1.0, 1.0, 1.0, 1.0, 1.0, 1.0, 1.0, 1.0, 1.0, 1.0, 1.0, 1.0, 1.0, 1.0, 1.0, 1.0, 1.0, 1.0, 1.0, 1.0, 1.0, 1.0, 1.0, 1.0, 1.0, 1.0, 1.0, 1.0, 1.0, 1.0, 1.0, 1.0, 1.0, 1.0, 1.0, 1.0, 1.0, 1.0, 1.0, 1.0, 1.0, 1.0, 1.0, 1.0, 1.0, 1.0, 1.0, 1.0, 1.0, 1.0, 1.0, 1.0, 1.0, 1.0, 1.0, 1.0, 1.0, 1.0, 1.0, 1.0, 1.0, 1.0, 1.0, 1.0, 1.0, 1.0, 1.0, 1.0, 1.0, 1.0, 1.0, 1.0, 1.0, 1.0, 1.0, 1.0, 1.0, 1.0, 1.0, 1.0, 1.0, 1.0, 1.0, 1.0, 1.0, 1.0, 1.0, 1.0, 1.0, 1.0, 1.0, 1.0, 1.0, 1.0, 1.0, 1.0, 1.0, 1.0, 1.0, 1.0, 1.0, 1.0, 1.0, 1.0, 1.0, 1.0, 1.0, 1.0, 1.0, 1.0, 1.0, 1.0, 1.0, 1.0, 1.0, 1.0, 1.0, 1.0, 1.0, 1.0, 1.0, 1.0, 1.0, 1.0, 1.0, 1.0, 1.0, 1.0, 1.0, 1.0, 1.0, 1.0, 1.0, 1.0, 1.0, 1.0, 1.0, 1.0, 1.0, 1.0, 1.0, 1.0, 1.0, 1.0, 1.0, 1.0, 1.0, 1.0, 1.0, 1.0, 1.0, 1.0, 1.0, 1.0, 1.0, 1.0, 1.0, 1.0, 1.0, 1.0, 1.0, 1.0])
me_cube_003.materials.append(mat_material_002)
me_cube_003.use_remesh_preserve_volume = False
me_cube_003.use_remesh_preserve_attributes = False
me_cube_003.use_mirror_vertex_groups = False
me_cube_003.update()
me_cube_001 = bpy.data.meshes.new('Cube.001')
me_cube_001.from_pydata([(-0.1478, -0.1478, -2.146e-08), (-0.1478, -0.15, 0.002235), (-0.15, -0.1478, 0.002235), (-0.1478, -0.1493, 0.0006546), (-0.1491, -0.1491, 0.0009447), (-0.1493, -0.1493, 0.002235), (-0.1493, -0.1478, 0.0006546), (-0.1478, 0.1478, -2.146e-08), (-0.15, 0.1478, 0.002235), (-0.1478, 0.15, 0.002235), (-0.1493, 0.1478, 0.0006546), (-0.1491, 0.1491, 0.0009447), (-0.1493, 0.1493, 0.002235), (-0.1478, 0.1493, 0.0006546), (0.1478, -0.1478, -2.146e-08), (0.15, -0.1478, 0.002235), (0.1478, -0.15, 0.002235), (0.1493, -0.1478, 0.0006546), (0.1491, -0.1491, 0.0009447), (0.1493, -0.1493, 0.002235), (0.1478, -0.1493, 0.0006546), (0.1478, 0.1478, -2.146e-08), (0.1478, 0.15, 0.002235), (0.15, 0.1478, 0.002235), (0.1478, 0.1493, 0.0006546), (0.1491, 0.1491, 0.0009447), (0.1493, 0.1493, 0.002235), (0.1493, 0.1478, 0.0006546), (-0.1478, -0.15, 0.05347), (-0.1478, -0.1478, 0.0557), (-0.15, -0.1478, 0.05347), (-0.1478, -0.1493, 0.05505), (-0.1492, -0.1492, 0.05488), (-0.1493, -0.1478, 0.05505), (-0.1493, -0.1493, 0.05347), (-0.1478, 0.1478, 0.0557), (-0.1478, 0.15, 0.05347), (-0.15, 0.1478, 0.05347), (-0.1478, 0.1493, 0.05505), (-0.1492, 0.1492, 0.05488), (-0.1493, 0.1493, 0.05347), (-0.1493, 0.1478, 0.05505), (0.1478, 0.1478, 0.0557), (0.15, 0.1478, 0.05347), (0.1478, 0.15, 0.05347), (0.1493, 0.1478, 0.05505), (0.1492, 0.1492, 0.05488), (0.1493, 0.1493, 0.05347), (0.1478, 0.1493, 0.05505), (0.1478, -0.1478, 0.0557), (0.1478, -0.15, 0.05347), (0.15, -0.1478, 0.05347), (0.1478, -0.1493, 0.05505), (0.1492, -0.1492, 0.05488), (0.1493, -0.1493, 0.05347), (0.1493, -0.1478, 0.05505), (-0.02623, -0.02741, 0.0557), (-0.02741, -0.02623, 0.0557), (-0.02824, -0.02824, 0.0557), (-0.02682, -0.02725, 0.0557), (-0.02725, -0.02682, 0.0557), (-0.02741, 0.02623, 0.0557), (-0.02623, 0.02741, 0.0557), (-0.02824, 0.02824, 0.0557), (-0.02725, 0.02682, 0.0557), (-0.02682, 0.02725, 0.0557), (0.02741, -0.02623, 0.0557), (0.02623, -0.02741, 0.0557), (0.02824, -0.02824, 0.0557), (0.02725, -0.02682, 0.0557), (0.02682, -0.02725, 0.0557), (0.02623, 0.02741, 0.0557), (0.02741, 0.02623, 0.0557), (0.02824, 0.02824, 0.0557), (0.02682, 0.02725, 0.0557), (0.02725, 0.02682, 0.0557), (-0.02741, -0.02623, 0.0806), (-0.02623, -0.02741, 0.0806), (-0.02725, -0.02682, 0.0806), (-0.02682, -0.02725, 0.0806), (-0.02623, 0.02741, 0.0806), (-0.02741, 0.02623, 0.0806), (-0.02682, 0.02725, 0.0806), (-0.02725, 0.02682, 0.0806), (0.02741, 0.02623, 0.0806), (0.02623, 0.02741, 0.0806), (0.02725, 0.02682, 0.0806), (0.02682, 0.02725, 0.0806), (0.02623, -0.02741, 0.0806), (0.02741, -0.02623, 0.0806), (0.02682, -0.02725, 0.0806), (0.02725, -0.02682, 0.0806)], [], [(16, 50, 28, 1), (23, 43, 51, 15), (56, 67, 88, 77), (9, 36, 44, 22), (2, 30, 37, 8), (58, 57, 61, 63, 35, 29), (66, 72, 84, 89), (73, 72, 66, 68, 49, 42), (68, 67, 56, 58, 29, 49), (71, 62, 80, 85), (63, 62, 71, 73, 42, 35), (0, 3, 4, 6), (1, 5, 4, 3), (2, 6, 4, 5), (7, 10, 11, 13), (8, 12, 11, 10), (9, 13, 11, 12), (14, 17, 18, 20), (15, 19, 18, 17), (16, 20, 18, 19), (21, 24, 25, 27), (22, 26, 25, 24), (23, 27, 25, 26), (28, 31, 32, 34), (29, 33, 32, 31), (30, 34, 32, 33), (35, 38, 39, 41), (36, 40, 39, 38), (37, 41, 39, 40), (42, 45, 46, 48), (43, 47, 46, 45), (44, 48, 46, 47), (49, 52, 53, 55), (50, 54, 53, 52), (51, 55, 53, 54), (7, 0, 6, 10), (10, 6, 2, 8), (1, 28, 34, 5), (5, 34, 30, 2), (29, 35, 41, 33), (33, 41, 37, 30), (36, 9, 12, 40), (40, 12, 8, 37), (21, 7, 13, 24), (24, 13, 9, 22), (35, 42, 48, 38), (38, 48, 44, 36), (43, 23, 26, 47), (47, 26, 22, 44), (14, 21, 27, 17), (17, 27, 23, 15), (42, 49, 55, 45), (45, 55, 51, 43), (50, 16, 19, 54), (54, 19, 15, 51), (0, 14, 20, 3), (3, 20, 16, 1), (49, 29, 31, 52), (52, 31, 28, 50), (7, 21, 14, 0), (56, 59, 58), (59, 60, 58), (60, 57, 58), (61, 64, 63), (64, 65, 63), (65, 62, 63), (66, 69, 68), (69, 70, 68), (70, 67, 68), (71, 74, 73), (74, 75, 73), (75, 72, 73), (71, 85, 87, 74), (74, 87, 86, 75), (75, 86, 84, 72), (88, 67, 70, 90), (90, 70, 69, 91), (91, 69, 66, 89), (56, 77, 79, 59), (59, 79, 78, 60), (60, 78, 76, 57), (80, 62, 65, 82), (82, 65, 64, 83), (83, 64, 61, 81), (61, 57, 76, 81)])
me_cube_001.polygons.foreach_set('use_smooth', [1, 1, 1, 1, 1, 0, 1, 0, 0, 1, 0, 1, 1, 1, 1, 1, 1, 1, 1, 1, 1, 1, 1, 1, 1, 1, 1, 1, 1, 1, 1, 1, 1, 1, 1, 1, 1, 1, 1, 1, 1, 1, 1, 1, 1, 1, 1, 1, 1, 1, 1, 1, 1, 1, 1, 1, 1, 1, 1, 1, 1, 1, 1, 1, 1, 1, 1, 1, 1, 1, 1, 1, 1, 1, 1, 1, 1, 1, 1, 1, 1, 1, 1, 1, 1])
_uv = me_cube_001.uv_layers.new(name='UVMap')
_uv.uv.foreach_set('vector', [0.9325, 0.9162, 0.8337, 0.9244, 0.8339, 0.5136, 0.9325, 0.5065, 0.6053, 0.9162, 0.5065, 0.9244, 0.5067, 0.5136, 0.6053, 0.5065, 0.04169, 0.7857, 0.04169, 0.8731, 0.000199, 0.8731, 0.0001992, 0.7857, 0.7143, 0.9162, 0.6156, 0.9244, 0.6158, 0.5136, 0.7143, 0.5065, 0.8234, 0.9162, 0.7246, 0.9244, 0.7248, 0.5136, 0.8234, 0.5065, 0.2109, 0.2157, 0.2123, 0.219, 0.2113, 0.3026, 0.2098, 0.3061, 0.01611, 0.4979, 0.008598, 0.02758, 0.04169, 0.5143, 0.04169, 0.6017, 0.0001991, 0.6017, 0.000199, 0.5143, 0.3016, 0.3089, 0.2996, 0.3032, 0.298, 0.2141, 0.2998, 0.2089, 0.4925, 0.008832, 0.4925, 0.5034, 0.2998, 0.2089, 0.2943, 0.211, 0.2142, 0.2169, 0.2109, 0.2157, 0.008598, 0.02758, 0.4925, 0.008832, 0.04169, 0.6047, 0.04169, 0.6922, 0.0001989, 0.6922, 0.0001991, 0.6047, 0.2098, 0.3061, 0.2132, 0.3047, 0.2959, 0.3069, 0.3016, 0.3089, 0.4925, 0.5034, 0.01611, 0.4979, 0.51, 0.01229, 0.5015, 0.01196, 0.5027, 0.005124, 0.5095, 0.003831, 0.9325, 0.5065, 0.9326, 0.5025, 0.9363, 0.5027, 0.9374, 0.5063, 0.8234, 0.9162, 0.8283, 0.9162, 0.8275, 0.9198, 0.8238, 0.9201, 0.9913, 0.008729, 0.9916, 0.0001989, 0.9985, 0.001404, 0.9998, 0.008246, 0.8234, 0.5065, 0.8235, 0.5025, 0.8272, 0.5027, 0.8283, 0.5063, 0.7143, 0.9162, 0.7193, 0.9162, 0.7184, 0.9198, 0.7147, 0.9201, 0.51, 0.4936, 0.5097, 0.5021, 0.5028, 0.5009, 0.5015, 0.4941, 0.6053, 0.5065, 0.6054, 0.5025, 0.6091, 0.5027, 0.6102, 0.5063, 0.9325, 0.9162, 0.9374, 0.9162, 0.9365, 0.9198, 0.9328, 0.9201, 0.9913, 0.49, 0.9998, 0.4904, 0.9986, 0.4972, 0.9918, 0.4985, 0.7143, 0.5065, 0.7144, 0.5025, 0.7182, 0.5027, 0.7193, 0.5063, 0.6053, 0.9162, 0.6102, 0.9162, 0.6093, 0.9198, 0.6056, 0.9201, 0.8339, 0.5136, 0.829, 0.5136, 0.8296, 0.5098, 0.8336, 0.5097, 0.008598, 0.02758, 0.0001989, 0.02749, 0.000823, 0.02031, 0.007945, 0.01918, 0.7246, 0.9244, 0.7246, 0.9284, 0.7205, 0.9285, 0.7197, 0.9246, 0.01611, 0.4979, 0.0158, 0.5063, 0.008709, 0.5054, 0.007814, 0.4983, 0.6156, 0.9244, 0.6155, 0.9284, 0.6115, 0.9285, 0.6106, 0.9246, 0.7248, 0.5136, 0.7199, 0.5136, 0.7206, 0.5098, 0.7245, 0.5097, 0.4925, 0.5034, 0.5011, 0.5037, 0.5002, 0.511, 0.4928, 0.5118, 0.5065, 0.9244, 0.5065, 0.9284, 0.5024, 0.9285, 0.5015, 0.9246, 0.6158, 0.5136, 0.6108, 0.5136, 0.6115, 0.5098, 0.6154, 0.5097, 0.4925, 0.008832, 0.4926, 0.0001989, 0.5, 0.0008991, 0.5011, 0.008301, 0.8337, 0.9244, 0.8336, 0.9284, 0.8296, 0.9285, 0.8287, 0.9246, 0.5067, 0.5136, 0.5018, 0.5136, 0.5024, 0.5098, 0.5064, 0.5097, 0.9913, 0.008729, 0.51, 0.01229, 0.5095, 0.003831, 0.9916, 0.0001989, 0.8283, 0.5063, 0.8283, 0.9162, 0.8234, 0.9162, 0.8234, 0.5065, 0.9325, 0.5065, 0.8339, 0.5136, 0.8336, 0.5097, 0.9326, 0.5025, 0.8238, 0.9201, 0.7246, 0.9284, 0.7246, 0.9244, 0.8234, 0.9162, 0.008598, 0.02758, 0.01611, 0.4979, 0.007814, 0.4983, 0.0001989, 0.02749, 0.7197, 0.9246, 0.7199, 0.5136, 0.7248, 0.5136, 0.7246, 0.9244, 0.6156, 0.9244, 0.7143, 0.9162, 0.7147, 0.9201, 0.6155, 0.9284, 0.7245, 0.5097, 0.8235, 0.5025, 0.8234, 0.5065, 0.7248, 0.5136, 0.9913, 0.49, 0.9913, 0.008729, 0.9998, 0.008246, 0.9998, 0.4904, 0.7193, 0.5063, 0.7193, 0.9162, 0.7143, 0.9162, 0.7143, 0.5065, 0.01611, 0.4979, 0.4925, 0.5034, 0.4928, 0.5118, 0.0158, 0.5063, 0.6106, 0.9246, 0.6108, 0.5136, 0.6158, 0.5136, 0.6156, 0.9244, 0.5065, 0.9244, 0.6053, 0.9162, 0.6056, 0.9201, 0.5065, 0.9284, 0.6154, 0.5097, 0.7144, 0.5025, 0.7143, 0.5065, 0.6158, 0.5136, 0.51, 0.4936, 0.9913, 0.49, 0.9918, 0.4985, 0.5097, 0.5021, 0.6102, 0.5063, 0.6102, 0.9162, 0.6053, 0.9162, 0.6053, 0.5065, 0.4925, 0.5034, 0.4925, 0.008832, 0.5011, 0.008301, 0.5011, 0.5037, 0.5015, 0.9246, 0.5018, 0.5136, 0.5067, 0.5136, 0.5065, 0.9244, 0.8337, 0.9244, 0.9325, 0.9162, 0.9328, 0.9201, 0.8336, 0.9284, 0.5064, 0.5097, 0.6054, 0.5025, 0.6053, 0.5065, 0.5067, 0.5136, 0.51, 0.01229, 0.51, 0.4936, 0.5015, 0.4941, 0.5015, 0.01196, 0.9374, 0.5063, 0.9374, 0.9162, 0.9325, 0.9162, 0.9325, 0.5065, 0.4925, 0.008832, 0.008598, 0.02758, 0.007945, 0.01918, 0.4926, 0.0001989, 0.8287, 0.9246, 0.829, 0.5136, 0.8339, 0.5136, 0.8337, 0.9244, 0.9913, 0.008729, 0.9913, 0.49, 0.51, 0.4936, 0.51, 0.01229, 0.2142, 0.2169, 0.2132, 0.2172, 0.2109, 0.2157, 0.2132, 0.2172, 0.2126, 0.218, 0.2109, 0.2157, 0.2126, 0.218, 0.2123, 0.219, 0.2109, 0.2157, 0.2113, 0.3026, 0.2115, 0.3037, 0.2098, 0.3061, 0.2115, 0.3037, 0.2122, 0.3044, 0.2098, 0.3061, 0.2122, 0.3044, 0.2132, 0.3047, 0.2098, 0.3061, 0.298, 0.2141, 0.2975, 0.2126, 0.2998, 0.2089, 0.2975, 0.2126, 0.2962, 0.2115, 0.2998, 0.2089, 0.2962, 0.2115, 0.2943, 0.211, 0.2998, 0.2089, 0.2959, 0.3069, 0.2977, 0.3064, 0.3016, 0.3089, 0.2977, 0.3064, 0.299, 0.3051, 0.3016, 0.3089, 0.299, 0.3051, 0.2996, 0.3032, 0.3016, 0.3089, 0.04169, 0.6047, 0.0001991, 0.6047, 0.0001991, 0.6037, 0.04169, 0.6037, 0.04169, 0.6037, 0.0001991, 0.6037, 0.0001991, 0.6027, 0.04169, 0.6027, 0.04169, 0.6027, 0.0001991, 0.6027, 0.0001991, 0.6017, 0.04169, 0.6017, 0.000199, 0.8731, 0.04169, 0.8731, 0.04169, 0.8741, 0.0001989, 0.8741, 0.000199, 0.5122, 0.04169, 0.5122, 0.04169, 0.5132, 0.000199, 0.5132, 0.000199, 0.5132, 0.04169, 0.5132, 0.04169, 0.5143, 0.000199, 0.5143, 0.04169, 0.7857, 0.0001992, 0.7857, 0.0001991, 0.7847, 0.04169, 0.7847, 0.04169, 0.7847, 0.0001991, 0.7847, 0.0001991, 0.7837, 0.04169, 0.7837, 0.04169, 0.7837, 0.0001991, 0.7837, 0.0001991, 0.7827, 0.04169, 0.7827, 0.0001989, 0.6922, 0.04169, 0.6922, 0.04169, 0.6932, 0.0001989, 0.6932, 0.0001989, 0.6932, 0.04169, 0.6932, 0.04169, 0.6942, 0.000199, 0.6942, 0.000199, 0.6942, 0.04169, 0.6942, 0.04169, 0.6952, 0.0001989, 0.6952, 0.04169, 0.6952, 0.04169, 0.7827, 0.0001991, 0.7827, 0.0001989, 0.6952])
me_cube_001.materials.append(mat_material_001)
me_cube_001.use_remesh_preserve_volume = False
me_cube_001.use_remesh_preserve_attributes = False
me_cube_001.use_mirror_vertex_groups = False
me_cube_001.update()
me_cube_005 = bpy.data.meshes.new('Cube.005')
me_cube_005.from_pydata([(-0.1, 3.0, 1.5), (0.1, 3.0, 1.5), (-0.1, 3.0, -1.5), (0.1, 3.0, -1.5), (-0.1, -2.086e-07, 1.5), (0.1, -2.086e-07, 1.5), (-0.1, 2.682e-07, -1.5), (0.1, 2.682e-07, -1.5), (1.144e-07, 3.0, 1.5), (-2.956e-07, 3.0, -1.5), (-1.144e-07, 2.682e-07, -1.5), (3.052e-07, -2.086e-07, 1.5), (-1.144e-07, -0.2, -1.5), (3.052e-07, -0.2, 1.5)], [], [(8, 1, 3, 9), (9, 3, 7, 10), (10, 7, 5, 11), (11, 5, 1, 8), (2, 6, 4, 0), (7, 3, 1, 5), (4, 11, 8, 0), (6, 10, 11, 4), (2, 9, 10, 6), (0, 8, 9, 2), (11, 10, 12, 13)])
me_cube_005.polygons.foreach_set('use_smooth', [True] * 11)
_k = set([(0, 2), (0, 4), (0, 8), (1, 3), (1, 5), (1, 8), (2, 6), (2, 9), (3, 7), (3, 9), (4, 6), (4, 11), (5, 7), (5, 11), (6, 10), (7, 10)])
me_cube_005.attributes.new('sharp_edge', 'BOOLEAN', 'EDGE').data.foreach_set('value', [ (min(e.vertices), max(e.vertices)) in _k for e in me_cube_005.edges])
_uv = me_cube_005.uv_layers.new(name='UVMap')
_uv.uv.foreach_set('vector', [0.0157, 0.5, 7.288e-05, 0.5, 7.288e-05, 0.03132, 0.0157, 0.03132, 0.03132, 0.0157, 0.03132, 7.288e-05, 0.5, 7.288e-05, 0.5, 0.0157, 0.5156, 0.03132, 0.5312, 0.03132, 0.5312, 0.5, 0.5156, 0.5, 0.5, 0.5156, 0.5, 0.5312, 0.03132, 0.5312, 0.03132, 0.5156, 0.03132, 0.03132, 0.5, 0.03132, 0.5, 0.5, 0.03132, 0.5, 0.5312, 0.03132, 0.9999, 0.03132, 0.9999, 0.5, 0.5312, 0.5, 0.5, 0.5, 0.5, 0.5156, 0.03132, 0.5156, 0.03132, 0.5, 0.5, 0.03132, 0.5156, 0.03132, 0.5156, 0.5, 0.5, 0.5, 0.03132, 0.03132, 0.03132, 0.0157, 0.5, 0.0157, 0.5, 0.03132, 0.03132, 0.5, 0.0157, 0.5, 0.0157, 0.03132, 0.03132, 0.03132, 0.5156, 0.5, 0.5156, 0.03132, 0.5156, 0.03132, 0.5156, 0.5])
me_cube_005.use_remesh_preserve_volume = False
me_cube_005.use_remesh_preserve_attributes = False
me_cube_005.use_mirror_vertex_groups = False
me_cube_005.update()
me_cube_005.normals_split_custom_set([tuple(v) for v in zip(*[iter([0.0, 1.0, 1.987e-07, 0.0, 1.0, 1.987e-07, 0.0, 1.0, 1.987e-07, 0.0, 1.0, 1.987e-07, 0.0, 1.987e-07, -1.0, 0.0, 1.987e-07, -1.0, 0.0, 1.987e-07, -1.0, 0.0, 1.987e-07, -1.0, 0.0, -1.0, -1.589e-07, 0.0, -1.0, -1.589e-07, 0.0, -1.0, -1.589e-07, 0.0, -1.0, -1.589e-07, 0.0, -1.987e-07, 1.0, 0.0, -1.987e-07, 1.0, 0.0, -1.987e-07, 1.0, 0.0, -1.987e-07, 1.0, -1.0, -5.96e-08, 1.391e-07, -1.0, -5.96e-08, 1.391e-07, -1.0, -5.96e-08, 1.391e-07, -1.0, -5.96e-08, 1.391e-07, 1.0, 5.96e-08, -1.391e-07, 1.0, 5.96e-08, -1.391e-07, 1.0, 5.96e-08, -1.391e-07, 1.0, 5.96e-08, -1.391e-07, 0.0, -1.987e-07, 1.0, 0.0, -1.987e-07, 1.0, 0.0, -1.987e-07, 1.0, 0.0, -1.987e-07, 1.0, 0.0, -1.0, -1.589e-07, 0.0, -1.0, -1.589e-07, 0.0, -1.0, -1.589e-07, 0.0, -1.0, -1.589e-07, 0.0, 1.987e-07, -1.0, 0.0, 1.987e-07, -1.0, 0.0, 1.987e-07, -1.0, 0.0, 1.987e-07, -1.0, 0.0, 1.0, 1.987e-07, 0.0, 1.0, 1.987e-07, 0.0, 1.0, 1.987e-07, 0.0, 1.0, 1.987e-07, -1.0, 0.0, 1.399e-07, -1.0, 0.0, 1.399e-07, -1.0, 0.0, 1.399e-07, -1.0, 0.0, 1.399e-07])] * 3)])

# ---- objects
ob_cube_002 = bpy.data.objects.new('Cube.002', me_cube_003)
ob_cube = bpy.data.objects.new('Cube', me_cube_001)
ob_wall = bpy.data.objects.new('Wall', me_cube_005)

# ---- transforms, parenting, visibility, modifiers, constraints
ob_cube_002.location = (0.0, 0.0, 0.0806)
ob_cube_002.lineart.crease_threshold = 0.0
ob_cube.location = (0.0, 0.0, 0.0)
ob_cube.lineart.crease_threshold = 0.0
ob_wall.location = (-5.006, 0.0, 0.0)
ob_wall.rotation_euler = (1.571, -0.0, 0.0)
ob_wall.color = (0.8, 0.8, 0.8, 1.0)
ob_wall.lineart.crease_threshold = 0.0

# ---- collection membership
col_collection_1.objects.link(ob_cube_002)
col_collection_1.objects.link(ob_cube)
col_collection_1.objects.link(ob_wall)

# ---- scene / render settings (as saved in the file)
scene.frame_start = 1; scene.frame_end = 250; scene.frame_set(1)
scene.render.engine = 'BLENDER_EEVEE_NEXT'
scene.render.resolution_percentage = 50
scene.render.dither_intensity = 0.0
scene.cycles.use_denoising = False
scene.cycles.samples = 128
scene.cycles.sampling_pattern = 'TABULATED_SOBOL'
scene.cycles.use_adaptive_sampling = False
scene.cycles.use_light_tree = False
scene.cycles.blur_glossy = 0.0
scene.cycles.sample_clamp_indirect = 0.0
scene.view_settings.view_transform = 'Standard'
bpy.context.view_layer.update()

# ---- added for rendering (the .blend has no active camera and no usable light): camera, sun
cam_auto = bpy.data.cameras.new('AutoCamera')
cam_auto.lens = 50.0
cam_auto.sensor_width = 36.0
cam_auto.clip_end = 1000.0
ob_auto_camera = bpy.data.objects.new('AutoCamera', cam_auto)
scene.collection.objects.link(ob_auto_camera)
ob_auto_camera.location = (3.85603, -7.60109, 6.46739)
ob_auto_camera.rotation_euler = (1.09748, -7.21219e-08, 0.694738)
scene.camera = ob_auto_camera
light_auto_sun = bpy.data.lights.new('AutoSun', 'SUN')
light_auto_sun.energy = 3.0
light_auto_sun.angle = 0.0523599
ob_auto_sun = bpy.data.objects.new('AutoSun', light_auto_sun)
scene.collection.objects.link(ob_auto_sun)
ob_auto_sun.rotation_euler = (0.872665, 0.174533, 0.523599)
bpy.context.view_layer.update()
